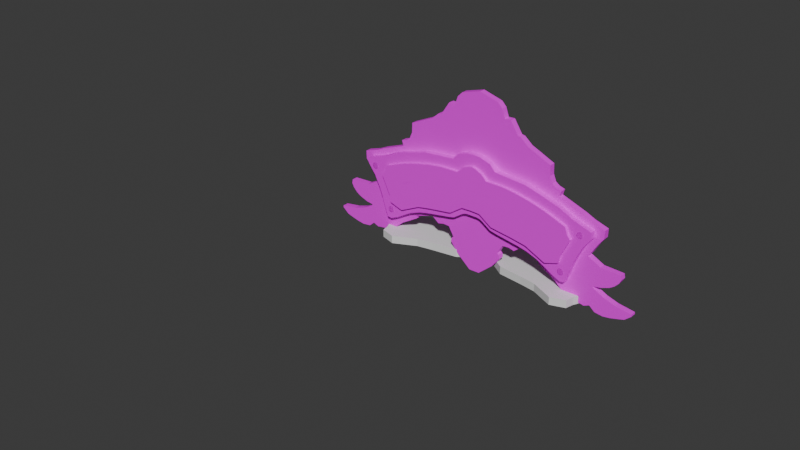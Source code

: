 # Source: Ship_NamePlate.blend  (saved by Blender 4.3.34; exported with 4.5.12 LTS)
import bpy
from mathutils import Matrix  # noqa: F401  (used for matrix-valued properties, if any)

bpy.ops.wm.read_factory_settings(use_empty=True)
scene = bpy.context.scene
scene.name = 'Scene'

# ---- collections
col_collection = bpy.data.collections.new('Collection'); scene.collection.children.link(col_collection)

# ---- images (referenced by path relative to the original .blend; pixels are not part of the script)
import os
ASSET_DIR = os.environ.get("B2B_ASSET_DIR", "")  # directory of the original .blend (textures are referenced by path, not embedded)
HERE = os.path.dirname(os.path.abspath(__file__))  # packed textures are extracted next to this script under _unpacked/

def load_image(name, relpath, width, height, colorspace="sRGB"):
    """Load a texture the original file referenced (path relative to the .blend, or extracted next to this script)."""
    p = next((c for c in (os.path.join(HERE, relpath), os.path.join(ASSET_DIR, relpath)) if relpath and os.path.exists(c)), "")
    if p:
        img = bpy.data.images.load(p, check_existing=True)
        img.name = name
    else:  # same state as the original file: an image datablock whose file is absent (Cycles renders it pink)
        img = bpy.data.images.new(name, width, height)
        img.source = "FILE"
        img.filepath = "//" + (relpath or name)
    img.colorspace_settings.name = colorspace
    return img
img_backboard = load_image('BackBoard', 'Name plat/BackBoard.png', 1024, 1024, 'sRGB')
img_metal = load_image('Metal', 'Name plat/Metal.png', 1024, 1024, 'sRGB')
img_defaultmaterial_displacement_png = load_image('DefaultMaterial_Displacement.png', 'DefaultMaterial_Displacement.png', 1024, 1024, 'Non-Color')
img_defaultmaterial_basecolor_png = load_image('DefaultMaterial_BaseColor.png', 'DefaultMaterial_BaseColor.png', 1024, 1024, 'sRGB')
img_defaultmaterial_metallic_png = load_image('DefaultMaterial_Metallic.png', 'DefaultMaterial_Metallic.png', 1024, 1024, 'Non-Color')
img_defaultmaterial_roughness_png = load_image('DefaultMaterial_Roughness.png', 'DefaultMaterial_Roughness.png', 1024, 1024, 'Non-Color')
img_defaultmaterial_normal_png = load_image('DefaultMaterial_Normal.png', 'DefaultMaterial_Normal.png', 1024, 1024, 'Non-Color')
img_defaultmaterial_emission_png = load_image('DefaultMaterial_Emission.png', 'DefaultMaterial_Emission.png', 1024, 1024, 'sRGB')
img_defaultmaterial_alpha_png = load_image('DefaultMaterial_Alpha.png', 'DefaultMaterial_Alpha.png', 1024, 1024, 'Non-Color')
img_the_mermaid = load_image('The Mermaid', 'Name plat/The Mermaid.png', 1024, 1024, 'sRGB')

# ---- materials (node trees are filled in below, after node groups)
mat_material_001 = bpy.data.materials.new('Material.001')
mat_metal = bpy.data.materials.new('Metal')
mat_material_002 = bpy.data.materials.new('Material.002')
mat_name = bpy.data.materials.new('Name')
mat_name_the_mermaid = bpy.data.materials.new('Name(The mermaid)')

# ---- material node trees
mat_material_001.use_nodes = True; mat_material_001.node_tree.nodes.clear()
_N = mat_material_001.node_tree.nodes; _L = mat_material_001.node_tree.links
n0 = _N.new('ShaderNodeBsdfPrincipled'); n0.name = 'Principled BSDF'; n0.location = (10, 300)
n1 = _N.new('ShaderNodeOutputMaterial'); n1.name = 'Material Output'; n1.location = (300, 300)
n2 = _N.new('ShaderNodeTexImage'); n2.name = 'Image Texture'; n2.location = (-280, 280)
n2.image = img_backboard
_L.new(n0.outputs[0], n1.inputs[0])
_L.new(n2.outputs[0], n0.inputs[0])
n1.is_active_output = True
mat_metal.use_nodes = True; mat_metal.node_tree.nodes.clear()
_N = mat_metal.node_tree.nodes; _L = mat_metal.node_tree.links
n0 = _N.new('ShaderNodeBsdfPrincipled'); n0.name = 'Principled BSDF'; n0.location = (10, 300)
n1 = _N.new('ShaderNodeOutputMaterial'); n1.name = 'Material Output'; n1.location = (300, 300)
n2 = _N.new('ShaderNodeTexImage'); n2.name = 'Image Texture'; n2.location = (-280, 280)
n2.image = img_metal
_L.new(n0.outputs[0], n1.inputs[0])
_L.new(n2.outputs[0], n0.inputs[0])
n1.is_active_output = True
mat_material_002.use_nodes = True; mat_material_002.node_tree.nodes.clear()
_N = mat_material_002.node_tree.nodes; _L = mat_material_002.node_tree.links
n0 = _N.new('ShaderNodeBsdfPrincipled'); n0.name = 'Principled BSDF'; n0.location = (10, 300)
n1 = _N.new('ShaderNodeOutputMaterial'); n1.name = 'Material Output'; n1.location = (300, 300)
n2 = _N.new('ShaderNodeTexImage'); n2.name = 'Image Texture'; n2.location = (88, -1440)
n2.label = 'Displacement'
n2.image = img_defaultmaterial_displacement_png
n3 = _N.new('ShaderNodeDisplacement'); n3.name = 'Displacement'; n3.location = (110, -400)
n3.inputs[2].default_value = 1.0
n4 = _N.new('ShaderNodeTexImage'); n4.name = 'Image Texture.001'; n4.location = (88, -40)
n4.label = 'Base Color'
n4.image = img_defaultmaterial_basecolor_png
n5 = _N.new('ShaderNodeTexImage'); n5.name = 'Image Texture.002'; n5.location = (88, -320)
n5.label = 'Metallic'
n5.image = img_defaultmaterial_metallic_png
n6 = _N.new('ShaderNodeTexImage'); n6.name = 'Image Texture.003'; n6.location = (88, -600)
n6.label = 'Roughness'
n6.image = img_defaultmaterial_roughness_png
n7 = _N.new('ShaderNodeTexImage'); n7.name = 'Image Texture.004'; n7.location = (88, -1720)
n7.label = 'Normal'
n7.image = img_defaultmaterial_normal_png
n8 = _N.new('ShaderNodeNormalMap'); n8.name = 'Normal Map'; n8.location = (-240, -1180)
n9 = _N.new('ShaderNodeTexImage'); n9.name = 'Image Texture.005'; n9.location = (88, -880)
n9.label = 'Emission Color'
n9.image = img_defaultmaterial_emission_png
n10 = _N.new('ShaderNodeTexImage'); n10.name = 'Image Texture.006'; n10.location = (88, -1160)
n10.label = 'Alpha'
n10.image = img_defaultmaterial_alpha_png
n11 = _N.new('ShaderNodeMapping'); n11.name = 'Mapping'; n11.location = (230, -40)
n12 = _N.new('NodeReroute'); n12.name = 'Reroute'; n12.location = (38, -958)
n12.width = 16
n12.socket_idname = 'NodeSocketVector'
n13 = _N.new('ShaderNodeTexCoord'); n13.name = 'Texture Coordinate'; n13.location = (30, -40)
n14 = _N.new('NodeFrame'); n14.name = 'Frame'; n14.location = (-1270, 340)
n14.label = 'Mapping'
n14.width = 400
n15 = _N.new('NodeFrame'); n15.name = 'Frame.001'; n15.location = (-628, 540)
n15.label = 'Textures'
n15.width = 358
n2.parent = n15
n4.parent = n15
n5.parent = n15
n6.parent = n15
n7.parent = n15
n9.parent = n15
n10.parent = n15
n11.parent = n14
n12.parent = n15
n13.parent = n14
_L.new(n0.outputs[0], n1.inputs[0])
_L.new(n2.outputs[0], n3.inputs[0])
_L.new(n3.outputs[0], n1.inputs[2])
_L.new(n4.outputs[0], n0.inputs[0])
_L.new(n5.outputs[0], n0.inputs[1])
_L.new(n6.outputs[0], n0.inputs[2])
_L.new(n7.outputs[0], n8.inputs[1])
_L.new(n8.outputs[0], n0.inputs[5])
_L.new(n9.outputs[0], n0.inputs[27])
_L.new(n10.outputs[0], n0.inputs[4])
_L.new(n12.outputs[0], n4.inputs[0])
_L.new(n12.outputs[0], n5.inputs[0])
_L.new(n12.outputs[0], n6.inputs[0])
_L.new(n12.outputs[0], n9.inputs[0])
_L.new(n12.outputs[0], n10.inputs[0])
_L.new(n12.outputs[0], n2.inputs[0])
_L.new(n12.outputs[0], n7.inputs[0])
_L.new(n11.outputs[0], n12.inputs[0])
_L.new(n13.outputs[2], n11.inputs[0])
n1.is_active_output = True
mat_name.use_nodes = True; mat_name.node_tree.nodes.clear()
_N = mat_name.node_tree.nodes; _L = mat_name.node_tree.links
n0 = _N.new('ShaderNodeBsdfPrincipled'); n0.name = 'Principled BSDF'; n0.location = (10, 300)
n1 = _N.new('ShaderNodeOutputMaterial'); n1.name = 'Material Output'; n1.location = (300, 300)
n2 = _N.new('ShaderNodeTexImage'); n2.name = 'Image Texture'; n2.location = (-280, 280)
n2.image = img_the_mermaid
_L.new(n0.outputs[0], n1.inputs[0])
_L.new(n2.outputs[0], n0.inputs[0])
n1.is_active_output = True
mat_name_the_mermaid.use_nodes = True; mat_name_the_mermaid.node_tree.nodes.clear()
_N = mat_name_the_mermaid.node_tree.nodes; _L = mat_name_the_mermaid.node_tree.links
n0 = _N.new('ShaderNodeBsdfPrincipled'); n0.name = 'Principled BSDF'; n0.location = (10, 300)
n1 = _N.new('ShaderNodeOutputMaterial'); n1.name = 'Material Output'; n1.location = (300, 300)
n2 = _N.new('ShaderNodeTexImage'); n2.name = 'Image Texture'; n2.location = (-280, 280)
n2.image = img_the_mermaid
_L.new(n0.outputs[0], n1.inputs[0])
_L.new(n2.outputs[0], n0.inputs[0])
n1.is_active_output = True

# ---- world
world_world = bpy.data.worlds.new('World'); scene.world = world_world
world_world.use_nodes = True; world_world.node_tree.nodes.clear()
_N = world_world.node_tree.nodes; _L = world_world.node_tree.links
n0 = _N.new('ShaderNodeOutputWorld'); n0.name = 'World Output'; n0.location = (300, 300)
n1 = _N.new('ShaderNodeBackground'); n1.name = 'Background'; n1.location = (10, 300)
n1.inputs[0].default_value = (0.05088, 0.05088, 0.05088, 1.0)
_L.new(n1.outputs[0], n0.inputs[0])
n0.is_active_output = True
world_world.color = (0.05088, 0.05088, 0.05088)
world_world.sun_shadow_jitter_overblur = 0.0

# ---- meshes
me_cube_002 = bpy.data.meshes.new('Cube.002')
me_cube_002.from_pydata([(-0.1375, -0.769, 0.07956), (0.03654, -0.6107, 0.07956), (0.3056, -0.4525, 0.07956), (0.2992, -0.4082, 0.07956), (0.5904, -0.3227, 0.07956), (0.6917, -0.4018, 0.07956), (0.7772, -0.3797, 0.07956), (0.8739, -0.3863, 0.07956), (0.953, -0.5225, 0.07956), (0.9266, -0.5423, 0.07956), (0.9134, -0.5973, 0.07956), (1.028, -0.7467, 0.07956), (1.239, -0.9292, 0.07956), (1.317, 1.664, 0.07956), (1.039, 1.585, 0.07956), (0.9706, 1.517, 0.07956), (0.9266, 1.392, 0.07956), (0.8343, 1.398, 0.07956), (0.7156, 1.216, 0.07956), (0.6695, 1.207, 0.07956), (0.5552, 1.111, 0.07956), (0.4453, 1.062, 0.07956), (0.2211, 0.9589, 0.07956), (0.2167, 0.8182, 0.07956), (0.1771, 0.7237, 0.07956), (0.1222, 0.6841, 0.07956), (0.04305, 0.6599, 0.07956), (0.06063, 0.5962, 0.07956), (0.06503, 0.5786, 0.07956), (-0.291, 0.4467, 0.07956), (-0.4185, 0.3874, 0.07956), (-0.6097, 0.3259, 0.07956), (-0.6053, 0.2094, 0.07956), (-0.5306, 0.1083, 0.07956), (-0.4251, -0.06537, 0.07956), (-0.4075, -0.09175, 0.07956), (-0.5922, -0.1885, 0.07956), (-0.8823, -0.2016, 0.07956), (-0.8933, -0.261, 0.07956), (-0.8625, -0.3203, 0.07956), (-0.8032, -0.3819, 0.07956), (-0.7372, -0.4244, 0.07956), (-0.6141, -0.4698, 0.07956), (-0.5064, -0.4852, 0.07956), (1.316, -0.05342, 0.1219), (-0.5284, -0.5159, 0.07956), (1.233, -0.05342, 0.1219), (1.183, -0.06458, 0.1219), (-0.6779, -0.5929, 0.07956), (-0.8427, -0.6456, 0.07956), (1.148, -0.08445, 0.1219), (-1.076, -0.6808, 0.07956), (1.017, -0.1739, 0.1219), (-1.078, -0.7094, 0.07956), (0.9378, -0.1921, 0.1219), (-0.9856, -0.7885, 0.07956), (0.7407, -0.2252, 0.1219), (0.5917, -0.2501, 0.1219), (-0.8867, -0.8171, 0.07956), (-0.7856, -0.8434, 0.07956), (0.4377, -0.2832, 0.1219), (-0.6845, -0.8588, 0.07956), (0.2753, -0.3445, 0.1219), (-0.5636, -0.8434, 0.07956), (0.1462, -0.4174, 0.1219), (-0.4845, -0.7753, 0.07956), (0.04181, -0.4803, 0.1219), (-0.3987, -0.8105, 0.07956), (-0.07909, -0.5366, 0.1219), (-0.3796, -0.8038, 0.07956), (-0.1453, -0.5283, 0.1219), (1.395, -0.9284, 0.07956), (-0.1917, -0.3975, 0.1219), (2.772, -0.769, 0.07956), (-0.2414, -0.2401, 0.1219), (2.598, -0.6107, 0.07956), (-0.2927, -0.1143, 0.1219), (2.329, -0.4525, 0.07956), (-0.4782, 0.2882, 0.1219), (2.335, -0.4082, 0.07956), (-0.3358, -0.0298, 0.1219), (2.044, -0.3227, 0.07956), (-0.3739, 0.04804, 0.1219), (-0.4865, 0.1988, 0.1219), (1.943, -0.4018, 0.07956), (-0.3328, 0.3359, 0.1219), (1.857, -0.3797, 0.07956), (-0.1944, 0.3836, 0.1219), (1.761, -0.3863, 0.07956), (-0.01794, 0.4718, 0.1219), (1.681, -0.5225, 0.07956), (1.708, -0.5423, 0.07956), (0.2134, 0.5482, 0.1219), (1.721, -0.5973, 0.07956), (0.5139, 0.634, 0.1219), (0.979, 0.6746, 0.1219), (1.607, -0.7467, 0.07956), (1.06, 0.7628, 0.1219), (1.217, 0.8129, 0.1219), (1.596, 1.585, 0.07956), (1.664, 1.517, 0.07956), (1.316, 0.8224, 0.1219), (1.708, 1.392, 0.07956), (1.398, -0.05342, 0.1219), (1.448, -0.06458, 0.1219), (1.8, 1.398, 0.07956), (1.483, -0.08445, 0.1219), (1.919, 1.216, 0.07956), (1.614, -0.1739, 0.1219), (1.965, 1.207, 0.07956), (1.694, -0.1921, 0.1219), (2.079, 1.111, 0.07956), (2.189, 1.062, 0.07956), (1.891, -0.2252, 0.1219), (2.04, -0.2501, 0.1219), (2.413, 0.9589, 0.07956), (2.194, -0.2832, 0.1219), (2.418, 0.8182, 0.07956), (2.356, -0.3445, 0.1219), (2.457, 0.7237, 0.07956), (2.485, -0.4174, 0.1219), (2.512, 0.6841, 0.07956), (2.591, 0.6599, 0.07956), (2.59, -0.4803, 0.1219), (2.71, -0.5366, 0.1219), (2.574, 0.5962, 0.07956), (2.777, -0.5283, 0.1219), (2.569, 0.5786, 0.07956), (2.823, -0.3975, 0.1219), (2.925, 0.4467, 0.07956), (2.873, -0.2401, 0.1219), (3.053, 0.3874, 0.07956), (2.924, -0.1143, 0.1219), (3.244, 0.3259, 0.07956), (3.11, 0.2882, 0.1219), (3.24, 0.2094, 0.07956), (2.967, -0.0298, 0.1219), (3.165, 0.1083, 0.07956), (3.005, 0.04804, 0.1219), (3.06, -0.06537, 0.07956), (3.118, 0.1988, 0.1219), (3.042, -0.09175, 0.07956), (2.964, 0.3359, 0.1219), (3.227, -0.1885, 0.07956), (2.826, 0.3836, 0.1219), (3.517, -0.2016, 0.07956), (3.528, -0.261, 0.07956), (2.649, 0.4718, 0.1219), (3.497, -0.3203, 0.07956), (2.418, 0.5482, 0.1219), (3.438, -0.3819, 0.07956), (2.117, 0.634, 0.1219), (3.372, -0.4244, 0.07956), (1.652, 0.6746, 0.1219), (3.249, -0.4698, 0.07956), (1.571, 0.7628, 0.1219), (1.414, 0.8129, 0.1219), (3.141, -0.4852, 0.07956), (3.163, -0.5159, 0.07956), (3.312, -0.5929, 0.07956), (3.477, -0.6456, 0.07956), (3.71, -0.6808, 0.07956), (3.712, -0.7094, 0.07956), (3.62, -0.7885, 0.07956), (3.521, -0.8171, 0.07956), (3.42, -0.8434, 0.07956), (3.319, -0.8588, 0.07956), (3.198, -0.8434, 0.07956), (3.119, -0.7753, 0.07956), (3.033, -0.8105, 0.07956), (3.014, -0.8038, 0.07956), (-0.1375, -0.769, 0.1667), (0.03654, -0.6107, 0.1667), (0.3056, -0.4525, 0.1667), (0.2992, -0.4082, 0.1667), (0.5904, -0.3227, 0.1667), (0.6917, -0.4018, 0.1667), (0.7772, -0.3797, 0.1667), (0.8739, -0.3863, 0.1667), (0.953, -0.5225, 0.1667), (0.9266, -0.5423, 0.1667), (0.9134, -0.5973, 0.1667), (1.028, -0.7467, 0.1667), (1.239, -0.9292, 0.1667), (1.317, 1.664, 0.1667), (1.039, 1.585, 0.1667), (0.9706, 1.517, 0.1667), (0.9266, 1.392, 0.1667), (0.8343, 1.398, 0.1667), (0.7156, 1.216, 0.1667), (0.6695, 1.207, 0.1667), (0.5552, 1.111, 0.1667), (0.4453, 1.062, 0.1667), (0.2211, 0.9589, 0.1667), (0.2167, 0.8182, 0.1667), (0.1771, 0.7237, 0.1667), (0.1222, 0.6841, 0.1667), (0.04305, 0.6599, 0.1667), (0.06063, 0.5962, 0.1667), (0.06503, 0.5786, 0.1667), (-0.291, 0.4467, 0.1667), (-0.4185, 0.3874, 0.1667), (-0.6097, 0.3259, 0.1667), (-0.6053, 0.2094, 0.1667), (-0.5306, 0.1083, 0.1667), (-0.4251, -0.06537, 0.1667), (-0.4075, -0.09175, 0.1667), (-0.5922, -0.1885, 0.1667), (-0.8823, -0.2016, 0.1667), (-0.8933, -0.261, 0.1667), (-0.8625, -0.3203, 0.1667), (-0.8032, -0.3819, 0.1667), (-0.7372, -0.4244, 0.1667), (-0.6141, -0.4698, 0.1667), (-0.5064, -0.4852, 0.1667), (-0.5284, -0.5159, 0.1667), (-0.6779, -0.5929, 0.1667), (-0.8427, -0.6456, 0.1667), (-1.076, -0.6808, 0.1667), (-1.078, -0.7094, 0.1667), (-0.9856, -0.7885, 0.1667), (-0.8867, -0.8171, 0.1667), (-0.7856, -0.8434, 0.1667), (-0.6845, -0.8588, 0.1667), (-0.5636, -0.8434, 0.1667), (-0.4845, -0.7753, 0.1667), (-0.3987, -0.8105, 0.1667), (-0.3796, -0.8038, 0.1667), (2.772, -0.769, 0.1667), (2.598, -0.6107, 0.1667), (2.329, -0.4525, 0.1667), (2.335, -0.4082, 0.1667), (2.044, -0.3227, 0.1667), (1.943, -0.4018, 0.1667), (1.857, -0.3797, 0.1667), (1.761, -0.3863, 0.1667), (1.681, -0.5225, 0.1667), (1.708, -0.5423, 0.1667), (1.721, -0.5973, 0.1667), (1.607, -0.7467, 0.1667), (1.596, 1.585, 0.1667), (1.664, 1.517, 0.1667), (1.708, 1.392, 0.1667), (1.8, 1.398, 0.1667), (1.919, 1.216, 0.1667), (1.965, 1.207, 0.1667), (2.079, 1.111, 0.1667), (2.189, 1.062, 0.1667), (2.413, 0.9589, 0.1667), (2.418, 0.8182, 0.1667), (2.457, 0.7237, 0.1667), (2.512, 0.6841, 0.1667), (2.591, 0.6599, 0.1667), (2.574, 0.5962, 0.1667), (2.569, 0.5786, 0.1667), (2.925, 0.4467, 0.1667), (3.053, 0.3874, 0.1667), (3.244, 0.3259, 0.1667), (3.24, 0.2094, 0.1667), (3.165, 0.1083, 0.1667), (3.06, -0.06537, 0.1667), (3.042, -0.09175, 0.1667), (3.227, -0.1885, 0.1667), (3.517, -0.2016, 0.1667), (3.528, -0.261, 0.1667), (3.497, -0.3203, 0.1667), (3.438, -0.3819, 0.1667), (3.372, -0.4244, 0.1667), (3.249, -0.4698, 0.1667), (3.141, -0.4852, 0.1667), (3.163, -0.5159, 0.1667), (3.312, -0.5929, 0.1667), (3.477, -0.6456, 0.1667), (3.71, -0.6808, 0.1667), (3.712, -0.7094, 0.1667), (3.62, -0.7885, 0.1667), (3.521, -0.8171, 0.1667), (3.42, -0.8434, 0.1667), (3.319, -0.8588, 0.1667), (3.198, -0.8434, 0.1667), (3.119, -0.7753, 0.1667), (3.033, -0.8105, 0.1667), (3.014, -0.8038, 0.1667), (1.395, -0.9284, 0.1667), (-0.1453, -0.5283, 0.1667), (-0.07909, -0.5366, 0.1667), (0.04181, -0.4803, 0.1667), (0.1462, -0.4174, 0.1667), (-0.1917, -0.3975, 0.1667), (0.2753, -0.3445, 0.1667), (-0.2414, -0.2401, 0.1667), (-0.2927, -0.1143, 0.1667), (-0.3358, -0.0298, 0.1667), (0.4377, -0.2832, 0.1667), (-0.3739, 0.04804, 0.1667), (-0.4782, 0.2882, 0.1667), (-0.4865, 0.1988, 0.1667), (-0.3328, 0.3359, 0.1667), (-0.1944, 0.3836, 0.1667), (-0.01794, 0.4718, 0.1667), (0.5917, -0.2501, 0.1667), (0.2134, 0.5482, 0.1667), (0.7407, -0.2252, 0.1667), (0.9378, -0.1921, 0.1667), (1.017, -0.1739, 0.1667), (0.5139, 0.634, 0.1667), (1.183, -0.06458, 0.1667), (1.148, -0.08445, 0.1667), (1.233, -0.05342, 0.1667), (0.979, 0.6746, 0.1667), (1.316, -0.05342, 0.1667), (1.398, -0.05342, 0.1667), (1.483, -0.08445, 0.1667), (1.448, -0.06458, 0.1667), (1.614, -0.1739, 0.1667), (3.11, 0.2882, 0.1667), (1.06, 0.7628, 0.1667), (1.217, 0.8129, 0.1667), (1.316, 0.8224, 0.1667), (1.571, 0.7628, 0.1667), (1.694, -0.1921, 0.1667), (1.652, 0.6746, 0.1667), (1.414, 0.8129, 0.1667), (1.891, -0.2252, 0.1667), (2.117, 0.634, 0.1667), (2.418, 0.5482, 0.1667), (2.649, 0.4718, 0.1667), (2.964, 0.3359, 0.1667), (2.826, 0.3836, 0.1667), (2.04, -0.2501, 0.1667), (2.054, -0.2532, 0.1667), (3.118, 0.1988, 0.1667), (2.194, -0.2832, 0.1667), (2.356, -0.3445, 0.1667), (3.005, 0.04804, 0.1667), (2.924, -0.1143, 0.1667), (2.967, -0.0298, 0.1667), (2.485, -0.4174, 0.1667), (2.59, -0.4803, 0.1667), (2.873, -0.2401, 0.1667), (2.777, -0.5283, 0.1667), (2.71, -0.5366, 0.1667), (2.823, -0.3975, 0.1667)], [], [(10, 9, 8, 7, 6, 5, 4, 3, 2, 1, 0, 69, 67, 65, 63, 61, 59, 58, 55, 53, 51, 49, 48, 45, 43, 42, 41, 40, 39, 38, 37, 36, 35, 34, 33, 32, 31, 30, 29, 28, 27, 26, 25, 24, 23, 22, 21, 20, 19, 18, 17, 16, 15, 14, 13, 99, 100, 102, 105, 107, 109, 111, 112, 115, 117, 119, 121, 122, 125, 127, 129, 131, 133, 135, 137, 139, 141, 143, 145, 146, 148, 150, 152, 154, 157, 158, 159, 160, 161, 162, 163, 164, 165, 166, 167, 168, 169, 170, 73, 75, 77, 79, 81, 84, 86, 88, 90, 91, 93, 96, 71, 12, 11), (293, 289, 287, 286, 285, 284, 288, 290, 291, 292, 294, 296, 295, 297, 298, 299, 301, 305, 309, 316, 317, 318, 322, 319, 321, 324, 325, 326, 328, 327, 315, 331, 334, 336, 335, 339, 342, 340, 341, 338, 337, 333, 231, 230, 229, 228, 282, 281, 280, 279, 278, 277, 276, 275, 274, 273, 272, 271, 270, 269, 268, 267, 266, 265, 264, 263, 262, 261, 260, 259, 258, 257, 256, 255, 254, 253, 252, 251, 250, 249, 248, 247, 246, 245, 244, 243, 242, 241, 240, 184, 185, 186, 187, 188, 189, 190, 191, 192, 193, 194, 195, 196, 197, 198, 199, 200, 201, 202, 203, 204, 205, 206, 207, 208, 209, 210, 211, 212, 213, 214, 215, 216, 217, 218, 219, 220, 221, 222, 223, 224, 225, 226, 227, 171, 172, 173, 174, 175, 176, 177, 178, 179, 180, 181, 182, 183, 283, 239, 238, 237, 236, 235, 234, 233, 232, 330, 329, 323, 320, 314, 312, 313, 311, 310, 308, 306, 307, 304, 303, 302, 300), (330, 232, 231, 333, 332), (2, 3, 174, 173), (167, 166, 278, 279), (67, 69, 227, 226), (3, 4, 175, 174), (168, 167, 279, 280), (69, 0, 171, 227), (4, 5, 176, 175), (169, 168, 280, 281), (75, 73, 228, 229), (5, 6, 177, 176), (170, 169, 281, 282), (77, 75, 229, 230), (6, 7, 178, 177), (12, 71, 283, 183), (79, 77, 230, 231), (7, 8, 179, 178), (71, 96, 239, 283), (81, 79, 231, 232), (8, 9, 180, 179), (73, 170, 282, 228), (84, 81, 232, 233), (9, 10, 181, 180), (99, 13, 184, 240), (86, 84, 233, 234), (10, 11, 182, 181), (88, 86, 234, 235), (11, 12, 183, 182), (90, 88, 235, 236), (13, 14, 185, 184), (91, 90, 236, 237), (14, 15, 186, 185), (93, 91, 237, 238), (15, 16, 187, 186), (96, 93, 238, 239), (16, 17, 188, 187), (100, 99, 240, 241), (17, 18, 189, 188), (102, 100, 241, 242), (18, 19, 190, 189), (105, 102, 242, 243), (19, 20, 191, 190), (107, 105, 243, 244), (20, 21, 192, 191), (109, 107, 244, 245), (21, 22, 193, 192), (111, 109, 245, 246), (22, 23, 194, 193), (112, 111, 246, 247), (23, 24, 195, 194), (115, 112, 247, 248), (24, 25, 196, 195), (117, 115, 248, 249), (25, 26, 197, 196), (119, 117, 249, 250), (26, 27, 198, 197), (121, 119, 250, 251), (27, 28, 199, 198), (122, 121, 251, 252), (28, 29, 200, 199), (125, 122, 252, 253), (29, 30, 201, 200), (127, 125, 253, 254), (30, 31, 202, 201), (129, 127, 254, 255), (31, 32, 203, 202), (131, 129, 255, 256), (32, 33, 204, 203), (133, 131, 256, 257), (33, 34, 205, 204), (135, 133, 257, 258), (34, 35, 206, 205), (137, 135, 258, 259), (35, 36, 207, 206), (139, 137, 259, 260), (36, 37, 208, 207), (141, 139, 260, 261), (37, 38, 209, 208), (143, 141, 261, 262), (38, 39, 210, 209), (145, 143, 262, 263), (39, 40, 211, 210), (146, 145, 263, 264), (40, 41, 212, 211), (148, 146, 264, 265), (41, 42, 213, 212), (150, 148, 265, 266), (42, 43, 214, 213), (152, 150, 266, 267), (43, 45, 215, 214), (154, 152, 267, 268), (45, 48, 216, 215), (157, 154, 268, 269), (48, 49, 217, 216), (158, 157, 269, 270), (49, 51, 218, 217), (159, 158, 270, 271), (51, 53, 219, 218), (160, 159, 271, 272), (53, 55, 220, 219), (161, 160, 272, 273), (55, 58, 221, 220), (162, 161, 273, 274), (58, 59, 222, 221), (163, 162, 274, 275), (59, 61, 223, 222), (164, 163, 275, 276), (61, 63, 224, 223), (0, 1, 172, 171), (165, 164, 276, 277), (63, 65, 225, 224), (1, 2, 173, 172), (166, 165, 277, 278), (65, 67, 226, 225), (68, 66, 64, 62, 60, 57, 56, 54, 52, 50, 47, 46, 44, 103, 104, 106, 108, 110, 113, 114, 116, 118, 120, 123, 124, 126, 128, 130, 132, 136, 138, 140, 134, 142, 144, 147, 149, 151, 153, 155, 156, 101, 98, 97, 95, 94, 92, 89, 87, 85, 78, 83, 82, 80, 76, 74, 72, 70), (104, 103, 311, 313), (52, 54, 303, 304), (318, 101, 156, 322), (106, 104, 313, 312), (54, 56, 302, 303), (108, 106, 312, 314), (56, 57, 300, 302), (110, 108, 314, 320), (57, 60, 293, 300), (113, 110, 320, 323), (60, 62, 289, 293), (114, 113, 323, 329), (62, 64, 287, 289), (116, 114, 329, 330, 332), (287, 64, 66, 286), (118, 116, 332, 333), (66, 68, 285, 286), (120, 118, 333, 337), (68, 70, 284, 285), (123, 120, 337, 338), (284, 70, 72, 288), (124, 123, 338, 341), (288, 72, 74, 290), (126, 124, 341, 340), (290, 74, 76, 291), (128, 126, 340, 342), (291, 76, 80, 292), (130, 128, 342, 339), (292, 80, 82, 294), (132, 130, 339, 335), (294, 82, 83, 296), (136, 132, 335, 336), (296, 83, 78, 295), (138, 136, 336, 334), (295, 78, 85, 297), (140, 138, 334, 331), (297, 85, 87, 298), (134, 140, 331, 315), (298, 87, 89, 299), (327, 142, 134, 315), (299, 89, 92, 301), (328, 144, 142, 327), (301, 92, 94, 305), (326, 147, 144, 328), (305, 94, 95, 309), (325, 149, 147, 326), (309, 95, 97, 316), (44, 46, 308, 310), (324, 151, 149, 325), (316, 97, 98, 317), (46, 47, 306, 308), (321, 153, 151, 324), (317, 98, 101, 318), (47, 50, 307, 306), (155, 153, 321, 319), (103, 44, 310, 311), (50, 52, 304, 307), (322, 156, 155, 319)])
_uv = me_cube_002.uv_layers.new(name='UVMap')
_uv.uv.foreach_set('vector', [0.5813, 0.5741, 0.5784, 0.5845, 0.5732, 0.588, 0.5873, 0.6145, 0.6057, 0.6165, 0.6221, 0.6128, 0.6409, 0.6286, 0.6969, 0.6143, 0.696, 0.6058, 0.7483, 0.5776, 0.7825, 0.5486, 0.8289, 0.5437, 0.8325, 0.5425, 0.8486, 0.5498, 0.8641, 0.5374, 0.8873, 0.5353, 0.9064, 0.5389, 0.9255, 0.5446, 0.9441, 0.5508, 0.9611, 0.5665, 0.9605, 0.5719, 0.9159, 0.577, 0.8842, 0.5859, 0.8552, 0.5995, 0.8508, 0.6052, 0.8712, 0.6089, 0.8943, 0.6184, 0.9066, 0.6269, 0.9175, 0.639, 0.9229, 0.6506, 0.9204, 0.6618, 0.8651, 0.6623, 0.8293, 0.6794, 0.8324, 0.6846, 0.8513, 0.7184, 0.8648, 0.7381, 0.8649, 0.7603, 0.8281, 0.7707, 0.8034, 0.7811, 0.7347, 0.8038, 0.7354, 0.8072, 0.7383, 0.8194, 0.7231, 0.8235, 0.7123, 0.8306, 0.7042, 0.8484, 0.7024, 0.8751, 0.659, 0.8932, 0.6377, 0.9017, 0.6153, 0.9193, 0.6064, 0.9207, 0.5826, 0.9546, 0.565, 0.9527, 0.5558, 0.9762, 0.5424, 0.9887, 0.4888, 1.002, 0.4363, 0.9849, 0.4238, 0.9715, 0.4163, 0.9473, 0.3987, 0.9479, 0.3774, 0.9124, 0.3686, 0.9104, 0.3475, 0.8912, 0.327, 0.8812, 0.285, 0.86, 0.2851, 0.8332, 0.2782, 0.8149, 0.268, 0.807, 0.2531, 0.8019, 0.2569, 0.7899, 0.2579, 0.7866, 0.191, 0.759, 0.1672, 0.7468, 0.1312, 0.7338, 0.1328, 0.7116, 0.1477, 0.6929, 0.169, 0.6606, 0.1725, 0.6557, 0.1381, 0.636, 0.08292, 0.6315, 0.08123, 0.6201, 0.0875, 0.609, 0.09922, 0.5977, 0.1121, 0.5901, 0.1358, 0.5823, 0.1564, 0.5801, 0.1525, 0.5741, 0.1245, 0.5584, 0.09351, 0.5472, 0.04939, 0.5389, 0.04917, 0.5335, 0.06729, 0.519, 0.08632, 0.5143, 0.1057, 0.51, 0.1251, 0.5077, 0.148, 0.5115, 0.1626, 0.525, 0.1792, 0.5189, 0.1828, 0.5203, 0.2286, 0.5286, 0.2607, 0.5599, 0.3108, 0.5919, 0.3093, 0.6003, 0.3641, 0.6186, 0.384, 0.6042, 0.4001, 0.609, 0.4185, 0.6084, 0.4345, 0.583, 0.4296, 0.5791, 0.4275, 0.5685, 0.4503, 0.5409, 0.4918, 0.5077, 0.5216, 0.5087, 0.5605, 0.5449, 0.3432, 0.1102, 0.3127, 0.09775, 0.2872, 0.08431, 0.2659, 0.07286, 0.2405, 0.06461, 0.2266, 0.06816, 0.2137, 0.0914, 0.2023, 0.1212, 0.1922, 0.1445, 0.1841, 0.16, 0.1773, 0.1739, 0.1589, 0.2044, 0.1597, 0.2237, 0.1865, 0.2383, 0.2121, 0.2492, 0.2454, 0.2667, 0.2889, 0.2832, 0.3479, 0.3014, 0.4318, 0.319, 0.4496, 0.3328, 0.4798, 0.3408, 0.4995, 0.3424, 0.5191, 0.3412, 0.5505, 0.3344, 0.5689, 0.3203, 0.6561, 0.3044, 0.7137, 0.2886, 0.7578, 0.2732, 0.7911, 0.2568, 0.8164, 0.2466, 0.8453, 0.2333, 0.8465, 0.2129, 0.8282, 0.1809, 0.8214, 0.1666, 0.8134, 0.1507, 0.8033, 0.1271, 0.7917, 0.09685, 0.7784, 0.07218, 0.7638, 0.07016, 0.7391, 0.07876, 0.7188, 0.08965, 0.6939, 0.1026, 0.69, 0.09029, 0.6892, 0.0817, 0.7421, 0.05382, 0.7783, 0.02194, 0.825, 0.01413, 0.8287, 0.01265, 0.8458, 0.01872, 0.8607, 0.00461, 0.8842, 0.0004368, 0.9042, 0.002486, 0.9243, 0.006689, 0.9439, 0.01134, 0.9628, 0.02597, 0.9626, 0.0316, 0.9173, 0.04072, 0.8855, 0.05264, 0.8569, 0.06915, 0.8529, 0.07539, 0.8748, 0.07771, 0.9, 0.08597, 0.9136, 0.09408, 0.926, 0.1061, 0.9327, 0.1178, 0.9309, 0.1299, 0.8724, 0.1347, 0.836, 0.1549, 0.8393, 0.1601, 0.8572, 0.1945, 0.8726, 0.2148, 0.875, 0.2388, 0.8345, 0.2552, 0.8102, 0.2683, 0.7426, 0.2937, 0.7435, 0.2971, 0.7472, 0.3091, 0.7323, 0.3141, 0.7221, 0.3219, 0.715, 0.3401, 0.7157, 0.3685, 0.6715, 0.3919, 0.6495, 0.4024, 0.6245, 0.4232, 0.6145, 0.4251, 0.5911, 0.4584, 0.5739, 0.4566, 0.565, 0.4805, 0.5517, 0.4933, 0.4979, 0.5074, 0.4447, 0.4911, 0.4318, 0.4778, 0.4239, 0.4536, 0.407, 0.4549, 0.3851, 0.4215, 0.3752, 0.4195, 0.3511, 0.3986, 0.3297, 0.3876, 0.2861, 0.3637, 0.2871, 0.3353, 0.2805, 0.3165, 0.2703, 0.3084, 0.2555, 0.303, 0.2595, 0.291, 0.2605, 0.2877, 0.1927, 0.2603, 0.1693, 0.2457, 0.1317, 0.2278, 0.1349, 0.2054, 0.1497, 0.1865, 0.1673, 0.1534, 0.1706, 0.1484, 0.1353, 0.1285, 0.07847, 0.1234, 0.07683, 0.1116, 0.08338, 0.1003, 0.09555, 0.08869, 0.1089, 0.08091, 0.1334, 0.07307, 0.1547, 0.07098, 0.1507, 0.06514, 0.1232, 0.05007, 0.09272, 0.03943, 0.04944, 0.03174, 0.04917, 0.0264, 0.06677, 0.01209, 0.08536, 0.007245, 0.1043, 0.002816, 0.1233, 0.0004367, 0.1457, 0.003892, 0.1602, 0.01698, 0.1763, 0.01084, 0.1799, 0.01217, 0.2248, 0.01789, 0.2631, 0.04721, 0.3184, 0.07627, 0.3174, 0.08519, 0.3724, 0.1041, 0.3924, 0.09058, 0.4082, 0.09582, 0.426, 0.09576, 0.4401, 0.07247, 0.4356, 0.06893, 0.4334, 0.05928, 0.4539, 0.03346, 0.4914, 0.00216, 0.5188, 0.002755, 0.5552, 0.03519, 0.5748, 0.06168, 0.5723, 0.07126, 0.5676, 0.07465, 0.5811, 0.09809, 0.5991, 0.09852, 0.6151, 0.09358, 0.635, 0.1077, 0.6374, 0.1209, 0.6346, 0.1216, 0.6064, 0.1273, 0.5689, 0.1343, 0.5539, 0.1381, 0.5301, 0.1529, 0.5244, 0.1559, 0.5166, 0.1574, 0.5028, 0.1571, 0.4888, 0.1568, 0.4809, 0.1549, 0.4752, 0.1516, 0.4516, 0.1361, 0.4367, 0.1321, 0.3997, 0.1242, 0.3719, 0.1179, 0.6374, 0.1209, 0.635, 0.1077, 0.69, 0.09029, 0.6939, 0.1026, 0.6635, 0.1143, 5.434e-05, 0.5937, 5.433e-05, 0.5908, 0.005669, 0.5908, 0.005669, 0.5937, 5.386e-05, 0.3413, 5.385e-05, 0.3334, 0.005669, 0.3334, 0.005669, 0.3413, 5.444e-05, 0.646, 5.443e-05, 0.6447, 0.005669, 0.6447, 0.005669, 0.646, 5.433e-05, 0.5908, 5.43e-05, 0.5713, 0.005669, 0.5713, 0.005669, 0.5908, 5.388e-05, 0.348, 5.386e-05, 0.3413, 0.005669, 0.3413, 0.005669, 0.348, 5.443e-05, 0.6447, 5.44e-05, 0.629, 0.005669, 0.629, 0.005669, 0.6447, 5.43e-05, 0.5713, 5.428e-05, 0.563, 0.005669, 0.563, 0.005669, 0.5713, 5.389e-05, 0.354, 5.388e-05, 0.348, 0.005669, 0.348, 0.005669, 0.354, 5.395e-05, 0.3862, 5.392e-05, 0.371, 0.005669, 0.371, 0.005669, 0.3862, 5.428e-05, 0.563, 5.427e-05, 0.5573, 0.005669, 0.5573, 0.005669, 0.563, 5.389e-05, 0.3553, 5.389e-05, 0.354, 0.005669, 0.354, 0.005669, 0.3553, 5.399e-05, 0.4063, 5.395e-05, 0.3862, 0.005669, 0.3862, 0.005669, 0.4063, 5.427e-05, 0.5573, 5.426e-05, 0.5511, 0.005669, 0.5511, 0.005669, 0.5573, 5.417e-05, 0.505, 5.415e-05, 0.495, 0.005669, 0.495, 0.005669, 0.505, 5.399e-05, 0.4092, 5.399e-05, 0.4063, 0.005669, 0.4063, 0.005669, 0.4092, 5.426e-05, 0.5511, 5.424e-05, 0.5409, 0.005669, 0.5409, 0.005669, 0.5511, 5.415e-05, 0.495, 5.412e-05, 0.477, 0.005669, 0.477, 0.005669, 0.495, 5.403e-05, 0.4287, 5.399e-05, 0.4092, 0.005669, 0.4092, 0.005669, 0.4287, 5.424e-05, 0.5409, 5.423e-05, 0.5388, 0.005669, 0.5388, 0.005669, 0.5409, 5.392e-05, 0.371, 5.389e-05, 0.3553, 0.005669, 0.3553, 0.005669, 0.371, 5.405e-05, 0.437, 5.403e-05, 0.4287, 0.005669, 0.4287, 0.005669, 0.437, 5.423e-05, 0.5388, 5.423e-05, 0.5351, 0.005669, 0.5351, 0.005669, 0.5388, 5.326e-05, 0.01871, 5.322e-05, 5.32e-05, 0.005668, 5.32e-05, 0.005668, 0.01871, 5.406e-05, 0.4427, 5.405e-05, 0.437, 0.005669, 0.437, 0.005669, 0.4427, 5.423e-05, 0.5351, 5.42e-05, 0.523, 0.005669, 0.523, 0.005669, 0.5351, 5.407e-05, 0.4489, 5.406e-05, 0.4427, 0.005669, 0.4427, 0.005669, 0.4489, 5.42e-05, 0.523, 5.417e-05, 0.505, 0.005669, 0.505, 0.005669, 0.523, 5.409e-05, 0.4591, 5.407e-05, 0.4489, 0.005669, 0.4489, 0.005669, 0.4591, 5.511e-05, 0.9999, 5.507e-05, 0.9813, 0.00567, 0.9813, 0.00567, 0.9999, 5.409e-05, 0.4612, 5.409e-05, 0.4591, 0.005669, 0.4591, 0.005669, 0.4612, 5.507e-05, 0.9813, 5.506e-05, 0.9751, 0.00567, 0.9751, 0.00567, 0.9813, 5.41e-05, 0.4649, 5.409e-05, 0.4612, 0.005669, 0.4612, 0.005669, 0.4649, 5.506e-05, 0.9751, 5.504e-05, 0.9665, 0.00567, 0.9665, 0.00567, 0.9751, 5.412e-05, 0.477, 5.41e-05, 0.4649, 0.005669, 0.4649, 0.005669, 0.477, 5.504e-05, 0.9665, 5.503e-05, 0.9606, 0.00567, 0.9606, 0.00567, 0.9665, 5.327e-05, 0.02492, 5.326e-05, 0.01871, 0.005668, 0.01871, 0.005668, 0.02492, 5.503e-05, 0.9606, 5.501e-05, 0.9465, 0.00567, 0.9465, 0.00567, 0.9606, 5.328e-05, 0.03347, 5.327e-05, 0.02492, 0.005668, 0.02492, 0.005668, 0.03347, 5.501e-05, 0.9465, 5.5e-05, 0.9435, 0.00567, 0.9435, 0.00567, 0.9465, 5.329e-05, 0.03944, 5.328e-05, 0.03347, 0.005668, 0.03347, 0.005668, 0.03944, 5.5e-05, 0.9435, 5.498e-05, 0.9339, 0.00567, 0.9339, 0.00567, 0.9435, 5.332e-05, 0.05346, 5.329e-05, 0.03944, 0.005668, 0.03944, 0.005668, 0.05346, 5.498e-05, 0.9339, 5.497e-05, 0.9261, 0.00567, 0.9261, 0.00567, 0.9339, 5.332e-05, 0.05649, 5.332e-05, 0.05346, 0.005668, 0.05346, 0.005668, 0.05649, 5.497e-05, 0.9261, 5.494e-05, 0.9102, 0.00567, 0.9102, 0.00567, 0.9261, 5.334e-05, 0.06614, 5.332e-05, 0.05649, 0.005668, 0.05649, 0.005668, 0.06614, 5.494e-05, 0.9102, 5.492e-05, 0.9012, 0.00567, 0.9012, 0.00567, 0.9102, 5.336e-05, 0.07387, 5.334e-05, 0.06614, 0.005668, 0.06614, 0.005668, 0.07387, 5.492e-05, 0.9012, 5.491e-05, 0.8945, 0.00567, 0.8945, 0.00567, 0.9012, 5.339e-05, 0.08978, 5.336e-05, 0.07387, 0.005668, 0.07387, 0.005668, 0.08978, 5.491e-05, 0.8945, 5.49e-05, 0.8902, 0.00567, 0.8902, 0.00567, 0.8945, 5.34e-05, 0.09885, 5.339e-05, 0.08978, 0.005668, 0.08978, 0.005668, 0.09885, 5.49e-05, 0.8902, 5.489e-05, 0.8849, 0.00567, 0.8849, 0.00567, 0.8902, 5.342e-05, 0.1055, 5.34e-05, 0.09885, 0.005668, 0.09885, 0.005668, 0.1055, 5.489e-05, 0.8849, 5.488e-05, 0.8806, 0.00567, 0.8806, 0.00567, 0.8849, 5.342e-05, 0.1098, 5.342e-05, 0.1055, 0.005668, 0.1055, 0.005668, 0.1098, 5.488e-05, 0.8806, 5.488e-05, 0.8794, 0.00567, 0.8794, 0.00567, 0.8806, 5.343e-05, 0.1151, 5.342e-05, 0.1098, 0.005668, 0.1098, 0.005668, 0.1151, 5.488e-05, 0.8794, 5.483e-05, 0.855, 0.00567, 0.855, 0.00567, 0.8794, 5.344e-05, 0.1194, 5.343e-05, 0.1151, 0.005668, 0.1151, 0.005668, 0.1194, 5.483e-05, 0.855, 5.481e-05, 0.8459, 0.00567, 0.8459, 0.00567, 0.855, 5.344e-05, 0.1206, 5.344e-05, 0.1194, 0.005668, 0.1194, 0.005668, 0.1206, 5.481e-05, 0.8459, 5.479e-05, 0.833, 0.00567, 0.833, 0.00567, 0.8459, 5.349e-05, 0.145, 5.344e-05, 0.1206, 0.005668, 0.1206, 0.005669, 0.145, 5.479e-05, 0.833, 5.478e-05, 0.8254, 0.00567, 0.8254, 0.00567, 0.833, 5.351e-05, 0.1541, 5.349e-05, 0.145, 0.005669, 0.145, 0.005669, 0.1541, 5.478e-05, 0.8254, 5.476e-05, 0.8173, 0.00567, 0.8173, 0.00567, 0.8254, 5.353e-05, 0.167, 5.351e-05, 0.1541, 0.005669, 0.1541, 0.005669, 0.167, 5.476e-05, 0.8173, 5.474e-05, 0.8043, 0.00567, 0.8043, 0.00567, 0.8173, 5.355e-05, 0.1746, 5.353e-05, 0.167, 0.005669, 0.167, 0.005669, 0.1746, 5.474e-05, 0.8043, 5.473e-05, 0.8022, 0.00567, 0.8022, 0.00567, 0.8043, 5.356e-05, 0.1827, 5.355e-05, 0.1746, 0.005669, 0.1746, 0.005669, 0.1827, 5.473e-05, 0.8022, 5.471e-05, 0.7888, 0.00567, 0.7888, 0.00567, 0.8022, 5.359e-05, 0.1957, 5.356e-05, 0.1827, 0.005669, 0.1827, 0.005669, 0.1957, 5.471e-05, 0.7888, 5.467e-05, 0.7701, 0.00567, 0.7701, 0.00567, 0.7888, 5.359e-05, 0.1978, 5.359e-05, 0.1957, 0.005669, 0.1957, 0.005669, 0.1978, 5.467e-05, 0.7701, 5.467e-05, 0.7662, 0.00567, 0.7662, 0.00567, 0.7701, 5.362e-05, 0.2112, 5.359e-05, 0.1978, 0.005669, 0.1978, 0.005669, 0.2112, 5.467e-05, 0.7662, 5.466e-05, 0.7619, 0.00567, 0.7619, 0.00567, 0.7662, 5.365e-05, 0.2299, 5.362e-05, 0.2112, 0.005669, 0.2112, 0.005669, 0.2299, 5.466e-05, 0.7619, 5.465e-05, 0.7564, 0.00567, 0.7564, 0.00567, 0.7619, 5.366e-05, 0.2338, 5.365e-05, 0.2299, 0.005669, 0.2299, 0.005669, 0.2338, 5.465e-05, 0.7564, 5.464e-05, 0.7513, 0.00567, 0.7513, 0.00567, 0.7564, 5.367e-05, 0.2381, 5.366e-05, 0.2338, 0.005669, 0.2338, 0.005669, 0.2381, 5.464e-05, 0.7513, 5.462e-05, 0.7428, 0.00567, 0.7428, 0.00567, 0.7513, 5.368e-05, 0.2436, 5.367e-05, 0.2381, 0.005669, 0.2381, 0.005669, 0.2436, 5.462e-05, 0.7428, 5.461e-05, 0.7358, 0.00567, 0.7358, 0.00567, 0.7428, 5.369e-05, 0.2487, 5.368e-05, 0.2436, 0.005669, 0.2436, 0.005669, 0.2487, 5.461e-05, 0.7358, 5.46e-05, 0.7334, 0.00567, 0.7334, 0.00567, 0.7358, 5.37e-05, 0.2572, 5.369e-05, 0.2487, 0.005669, 0.2487, 0.005669, 0.2572, 5.46e-05, 0.7334, 5.458e-05, 0.7226, 0.00567, 0.7226, 0.00567, 0.7334, 5.372e-05, 0.2642, 5.37e-05, 0.2572, 0.005669, 0.2572, 0.005669, 0.2642, 5.458e-05, 0.7226, 5.456e-05, 0.7114, 0.00567, 0.7114, 0.00567, 0.7226, 5.372e-05, 0.2666, 5.372e-05, 0.2642, 0.005669, 0.2642, 0.005669, 0.2666, 5.456e-05, 0.7114, 5.453e-05, 0.6962, 0.00567, 0.6962, 0.00567, 0.7114, 5.374e-05, 0.2774, 5.372e-05, 0.2666, 0.005669, 0.2666, 0.005669, 0.2774, 5.453e-05, 0.6962, 5.453e-05, 0.6944, 0.00567, 0.6944, 0.00567, 0.6962, 5.376e-05, 0.2886, 5.374e-05, 0.2774, 0.005669, 0.2774, 0.005669, 0.2886, 5.453e-05, 0.6944, 5.451e-05, 0.6866, 0.00567, 0.6866, 0.00567, 0.6944, 5.379e-05, 0.3038, 5.376e-05, 0.2886, 0.005669, 0.2886, 0.005669, 0.3038, 5.451e-05, 0.6866, 5.45e-05, 0.6799, 0.00567, 0.6799, 0.00567, 0.6866, 5.38e-05, 0.3056, 5.379e-05, 0.3038, 0.005669, 0.3038, 0.005669, 0.3056, 5.45e-05, 0.6799, 5.449e-05, 0.6732, 0.00567, 0.6732, 0.00567, 0.6799, 5.381e-05, 0.3134, 5.38e-05, 0.3056, 0.005669, 0.3056, 0.005669, 0.3134, 5.449e-05, 0.6732, 5.448e-05, 0.6666, 0.00567, 0.6666, 0.00567, 0.6732, 5.382e-05, 0.3201, 5.381e-05, 0.3134, 0.005669, 0.3134, 0.005669, 0.3201, 5.448e-05, 0.6666, 5.446e-05, 0.6587, 0.005669, 0.6587, 0.00567, 0.6666, 5.44e-05, 0.629, 5.438e-05, 0.6138, 0.005669, 0.6138, 0.005669, 0.629, 5.383e-05, 0.3268, 5.382e-05, 0.3201, 0.005669, 0.3201, 0.005669, 0.3268, 5.446e-05, 0.6587, 5.445e-05, 0.652, 0.005669, 0.652, 0.005669, 0.6587, 5.438e-05, 0.6138, 5.434e-05, 0.5937, 0.005669, 0.5937, 0.005669, 0.6138, 5.385e-05, 0.3334, 5.383e-05, 0.3268, 0.005669, 0.3268, 0.005669, 0.3334, 5.445e-05, 0.652, 5.444e-05, 0.646, 0.005669, 0.646, 0.005669, 0.652, 0.2405, 0.07345, 0.2624, 0.08106, 0.2831, 0.09218, 0.309, 0.1057, 0.3405, 0.1183, 0.3698, 0.1261, 0.3979, 0.1324, 0.4347, 0.1402, 0.4485, 0.1434, 0.4713, 0.1588, 0.4781, 0.1623, 0.4876, 0.1645, 0.5026, 0.165, 0.5176, 0.1651, 0.527, 0.163, 0.5335, 0.1596, 0.5568, 0.1454, 0.5706, 0.1428, 0.6081, 0.1357, 0.6365, 0.1299, 0.6661, 0.1226, 0.6975, 0.1103, 0.7228, 0.09705, 0.7425, 0.08612, 0.7643, 0.07844, 0.774, 0.07993, 0.7833, 0.1006, 0.7953, 0.1304, 0.8058, 0.1543, 0.8139, 0.1704, 0.8211, 0.1847, 0.8381, 0.2145, 0.8366, 0.2279, 0.8131, 0.2391, 0.7876, 0.2491, 0.7545, 0.2653, 0.7111, 0.2804, 0.6544, 0.2964, 0.5652, 0.3122, 0.547, 0.3268, 0.518, 0.3327, 0.4996, 0.3338, 0.4812, 0.3322, 0.4532, 0.3259, 0.4355, 0.3112, 0.3501, 0.2925, 0.2917, 0.275, 0.2488, 0.259, 0.2158, 0.2415, 0.1904, 0.2301, 0.1679, 0.2194, 0.1668, 0.2062, 0.1841, 0.1777, 0.1915, 0.1638, 0.1997, 0.1481, 0.2102, 0.1245, 0.222, 0.09511, 0.231, 0.07447, 0.527, 0.163, 0.5176, 0.1651, 0.5166, 0.1574, 0.5244, 0.1559, 0.4485, 0.1434, 0.4347, 0.1402, 0.4367, 0.1321, 0.4516, 0.1361, 0.4995, 0.3424, 0.4996, 0.3338, 0.518, 0.3327, 0.5191, 0.3412, 0.5335, 0.1596, 0.527, 0.163, 0.5244, 0.1559, 0.5301, 0.1529, 0.4347, 0.1402, 0.3979, 0.1324, 0.3997, 0.1242, 0.4367, 0.1321, 0.5568, 0.1454, 0.5335, 0.1596, 0.5301, 0.1529, 0.5539, 0.1381, 0.3979, 0.1324, 0.3698, 0.1261, 0.3719, 0.1179, 0.3997, 0.1242, 0.5706, 0.1428, 0.5568, 0.1454, 0.5539, 0.1381, 0.5689, 0.1343, 0.3698, 0.1261, 0.3405, 0.1183, 0.3432, 0.1102, 0.3719, 0.1179, 0.6081, 0.1357, 0.5706, 0.1428, 0.5689, 0.1343, 0.6064, 0.1273, 0.3405, 0.1183, 0.309, 0.1057, 0.3127, 0.09775, 0.3432, 0.1102, 0.6365, 0.1299, 0.6081, 0.1357, 0.6064, 0.1273, 0.6346, 0.1216, 0.309, 0.1057, 0.2831, 0.09218, 0.2872, 0.08431, 0.3127, 0.09775, 0.6661, 0.1226, 0.6365, 0.1299, 0.6346, 0.1216, 0.6374, 0.1209, 0.6635, 0.1143, 0.2872, 0.08431, 0.2831, 0.09218, 0.2624, 0.08106, 0.2659, 0.07286, 0.6975, 0.1103, 0.6661, 0.1226, 0.6635, 0.1143, 0.6939, 0.1026, 0.2624, 0.08106, 0.2405, 0.07345, 0.2405, 0.06461, 0.2659, 0.07286, 0.7228, 0.09705, 0.6975, 0.1103, 0.6939, 0.1026, 0.7188, 0.08965, 0.2405, 0.07345, 0.231, 0.07447, 0.2266, 0.06816, 0.2405, 0.06461, 0.7425, 0.08612, 0.7228, 0.09705, 0.7188, 0.08965, 0.7391, 0.07876, 0.2266, 0.06816, 0.231, 0.07447, 0.222, 0.09511, 0.2137, 0.0914, 0.7643, 0.07844, 0.7425, 0.08612, 0.7391, 0.07876, 0.7638, 0.07016, 0.2137, 0.0914, 0.222, 0.09511, 0.2102, 0.1245, 0.2023, 0.1212, 0.774, 0.07993, 0.7643, 0.07844, 0.7638, 0.07016, 0.7784, 0.07218, 0.2023, 0.1212, 0.2102, 0.1245, 0.1997, 0.1481, 0.1922, 0.1445, 0.7833, 0.1006, 0.774, 0.07993, 0.7784, 0.07218, 0.7917, 0.09685, 0.1922, 0.1445, 0.1997, 0.1481, 0.1915, 0.1638, 0.1841, 0.16, 0.7953, 0.1304, 0.7833, 0.1006, 0.7917, 0.09685, 0.8033, 0.1271, 0.1841, 0.16, 0.1915, 0.1638, 0.1841, 0.1777, 0.1773, 0.1739, 0.8058, 0.1543, 0.7953, 0.1304, 0.8033, 0.1271, 0.8134, 0.1507, 0.1773, 0.1739, 0.1841, 0.1777, 0.1668, 0.2062, 0.1589, 0.2044, 0.8139, 0.1704, 0.8058, 0.1543, 0.8134, 0.1507, 0.8214, 0.1666, 0.1589, 0.2044, 0.1668, 0.2062, 0.1679, 0.2194, 0.1597, 0.2237, 0.8211, 0.1847, 0.8139, 0.1704, 0.8214, 0.1666, 0.8282, 0.1809, 0.1597, 0.2237, 0.1679, 0.2194, 0.1904, 0.2301, 0.1865, 0.2383, 0.8381, 0.2145, 0.8211, 0.1847, 0.8282, 0.1809, 0.8465, 0.2129, 0.1865, 0.2383, 0.1904, 0.2301, 0.2158, 0.2415, 0.2121, 0.2492, 0.8366, 0.2279, 0.8381, 0.2145, 0.8465, 0.2129, 0.8453, 0.2333, 0.2121, 0.2492, 0.2158, 0.2415, 0.2488, 0.259, 0.2454, 0.2667, 0.8164, 0.2466, 0.8131, 0.2391, 0.8366, 0.2279, 0.8453, 0.2333, 0.2454, 0.2667, 0.2488, 0.259, 0.2917, 0.275, 0.2889, 0.2832, 0.7911, 0.2568, 0.7876, 0.2491, 0.8131, 0.2391, 0.8164, 0.2466, 0.2889, 0.2832, 0.2917, 0.275, 0.3501, 0.2925, 0.3479, 0.3014, 0.7578, 0.2732, 0.7545, 0.2653, 0.7876, 0.2491, 0.7911, 0.2568, 0.3479, 0.3014, 0.3501, 0.2925, 0.4355, 0.3112, 0.4318, 0.319, 0.7137, 0.2886, 0.7111, 0.2804, 0.7545, 0.2653, 0.7578, 0.2732, 0.4318, 0.319, 0.4355, 0.3112, 0.4532, 0.3259, 0.4496, 0.3328, 0.5026, 0.165, 0.4876, 0.1645, 0.4888, 0.1568, 0.5028, 0.1571, 0.6561, 0.3044, 0.6544, 0.2964, 0.7111, 0.2804, 0.7137, 0.2886, 0.4496, 0.3328, 0.4532, 0.3259, 0.4812, 0.3322, 0.4798, 0.3408, 0.4876, 0.1645, 0.4781, 0.1623, 0.4809, 0.1549, 0.4888, 0.1568, 0.5689, 0.3203, 0.5652, 0.3122, 0.6544, 0.2964, 0.6561, 0.3044, 0.4798, 0.3408, 0.4812, 0.3322, 0.4996, 0.3338, 0.4995, 0.3424, 0.4781, 0.1623, 0.4713, 0.1588, 0.4752, 0.1516, 0.4809, 0.1549, 0.547, 0.3268, 0.5652, 0.3122, 0.5689, 0.3203, 0.5505, 0.3344, 0.5176, 0.1651, 0.5026, 0.165, 0.5028, 0.1571, 0.5166, 0.1574, 0.4713, 0.1588, 0.4485, 0.1434, 0.4516, 0.1361, 0.4752, 0.1516, 0.5191, 0.3412, 0.518, 0.3327, 0.547, 0.3268, 0.5505, 0.3344])
me_cube_002.materials.append(mat_material_001)
me_cube_002.update()
me_cube_003 = bpy.data.meshes.new('Cube.003')
me_cube_003.from_pydata([(-1.516, -0.464, -0.05625), (-1.303, -0.5336, -0.05625), (-0.9716, -0.3742, -0.05625), (-0.739, -0.3321, -0.05625), (-0.369, -0.2808, -0.05625), (-0.1566, -0.1343, -0.05625), (1.192e-07, -0.1281, -0.05625), (1.192e-07, 0.568, -0.05625), (-0.08325, 0.5432, -0.05625), (-0.1725, 0.4982, -0.05625), (-0.2564, 0.4143, -0.05625), (-0.547, 0.409, -0.05625), (-0.6459, 0.3975, -0.05625), (-0.759, 0.3807, -0.05625), (-0.9604, 0.3392, -0.05625), (-1.091, 0.3074, -0.05625), (-1.259, 0.257, -0.05625), (-1.418, 0.1978, -0.05625), (-1.593, 0.129, -0.05625), (-1.635, 0.02031, -0.05625), (-1.686, -0.04947, -0.05625), (-1.543, -0.3436, -0.05625), (-1.519, -0.4637, -0.05625), (-1.516, -0.464, 0.05625), (-1.303, -0.5336, 0.05625), (-0.369, -0.2808, 0.05625), (1.192e-07, -0.1281, 0.05625), (1.192e-07, 0.568, 0.05625), (-0.759, 0.3807, 0.05625), (-0.9604, 0.3392, 0.05625), (-1.418, 0.1978, 0.05625), (-1.593, 0.129, 0.05625), (-1.519, -0.4637, 0.05625), (-0.9716, -0.3742, 0.05625), (-0.739, -0.3321, 0.05625), (-0.1566, -0.1343, 0.05625), (-0.08325, 0.5432, 0.05625), (-0.1725, 0.4982, 0.05625), (-0.2564, 0.4143, 0.05625), (-0.547, 0.409, 0.05625), (-0.6459, 0.3975, 0.05625), (-1.091, 0.3074, 0.05625), (-1.259, 0.257, 0.05625), (-1.635, 0.02031, 0.05625), (-1.686, -0.04947, 0.05625), (-1.543, -0.3436, 0.05625), (1.516, -0.464, -0.05625), (1.303, -0.5336, -0.05625), (0.9716, -0.3742, -0.05625), (0.739, -0.3321, -0.05625), (0.369, -0.2808, -0.05625), (0.1566, -0.1343, -0.05625), (0.08325, 0.5432, -0.05625), (0.1725, 0.4982, -0.05625), (0.2564, 0.4143, -0.05625), (0.547, 0.409, -0.05625), (0.6459, 0.3975, -0.05625), (0.759, 0.3807, -0.05625), (0.9604, 0.3392, -0.05625), (1.091, 0.3074, -0.05625), (1.259, 0.257, -0.05625), (1.418, 0.1978, -0.05625), (1.593, 0.129, -0.05625), (1.635, 0.02031, -0.05625), (1.686, -0.04947, -0.05625), (1.543, -0.3436, -0.05625), (1.519, -0.4637, -0.05625), (1.516, -0.464, 0.05625), (1.303, -0.5336, 0.05625), (0.9716, -0.3742, 0.05625), (0.369, -0.2808, 0.05625), (0.1566, -0.1343, 0.05625), (0.1725, 0.4982, 0.05625), (0.759, 0.3807, 0.05625), (0.9604, 0.3392, 0.05625), (1.091, 0.3074, 0.05625), (1.259, 0.257, 0.05625), (1.635, 0.02031, 0.05625), (1.686, -0.04947, 0.05625), (1.543, -0.3436, 0.05625), (0.739, -0.3321, 0.05625), (0.08325, 0.5432, 0.05625), (0.2564, 0.4143, 0.05625), (0.547, 0.409, 0.05625), (0.6459, 0.3975, 0.05625), (1.418, 0.1978, 0.05625), (1.593, 0.129, 0.05625), (1.519, -0.4637, 0.05625)], [], [(13, 14, 29, 28), (14, 15, 41, 29), (15, 16, 42, 41), (16, 17, 30, 42), (0, 1, 24, 23), (17, 18, 31, 30), (1, 2, 33, 24), (18, 19, 43, 31), (2, 3, 34, 33), (19, 20, 44, 43), (3, 4, 25, 34), (20, 21, 45, 44), (4, 5, 35, 25), (7, 8, 36, 27), (21, 22, 32, 45), (8, 9, 37, 36), (22, 0, 23, 32), (5, 6, 26, 35), (9, 10, 38, 37), (10, 11, 39, 38), (11, 12, 40, 39), (12, 13, 28, 40), (57, 73, 74, 58), (58, 74, 75, 59), (59, 75, 76, 60), (60, 76, 85, 61), (46, 67, 68, 47), (61, 85, 86, 62), (47, 68, 69, 48), (62, 86, 77, 63), (48, 69, 80, 49), (63, 77, 78, 64), (49, 80, 70, 50), (64, 78, 79, 65), (50, 70, 71, 51), (7, 27, 81, 52), (65, 79, 87, 66), (52, 81, 72, 53), (66, 87, 67, 46), (51, 71, 26, 6), (53, 72, 82, 54), (54, 82, 83, 55), (55, 83, 84, 56), (56, 84, 73, 57), (1, 0, 22, 21, 20, 19, 18, 17, 16, 15, 14, 13, 12, 11, 10, 9, 8, 7, 52, 53, 54, 55, 56, 57, 58, 59, 60, 61, 62, 63, 64, 65, 66, 46, 47, 48, 49, 50, 51, 6, 5, 4, 3, 2), (24, 33, 34, 25, 35, 26, 71, 70, 80, 69, 68, 67, 87, 79, 78, 77, 86, 85, 76, 75, 74, 73, 84, 83, 82, 72, 81, 27, 36, 37, 38, 39, 40, 28, 29, 41, 42, 30, 31, 43, 44, 45, 32, 23)])
_uv = me_cube_003.uv_layers.new(name='UVMap')
_uv.uv.foreach_set('vector', [0.0, 0.0, 0.0, 0.0, 0.0, 0.0, 0.0, 0.0, 0.0, 0.0, 0.0, 0.0, 0.0, 0.0, 0.0, 0.0, 0.0, 0.0, 0.0, 0.0, 0.0, 0.0, 0.0, 0.0, 0.0, 0.0, 0.0, 0.0, 0.0, 0.0, 0.0, 0.0, 0.0, 0.0, 0.0, 0.0, 0.0, 0.0, 0.0, 0.0, 0.0, 0.0, 0.0, 0.0, 0.0, 0.0, 0.0, 0.0, 0.0, 0.0, 0.0, 0.0, 0.0, 0.0, 0.0, 0.0, 0.0, 0.0, 0.0, 0.0, 0.0, 0.0, 0.0, 0.0, 0.0, 0.0, 0.0, 0.0, 0.0, 0.0, 0.0, 0.0, 0.0, 0.0, 0.0, 0.0, 0.0, 0.0, 0.0, 0.0, 0.0, 0.0, 0.0, 0.0, 0.0, 0.0, 0.0, 0.0, 0.0, 0.0, 0.0, 0.0, 0.0, 0.0, 0.0, 0.0, 0.0, 0.0, 0.0, 0.0, 0.0, 0.0, 0.0, 0.0, 0.0, 0.0, 0.0, 0.0, 0.0, 0.0, 0.0, 0.0, 0.0, 0.0, 0.0, 0.0, 0.0, 0.0, 0.0, 0.0, 0.0, 0.0, 0.0, 0.0, 0.0, 0.0, 0.0, 0.0, 0.0, 0.0, 0.0, 0.0, 0.0, 0.0, 0.0, 0.0, 0.0, 0.0, 0.0, 0.0, 0.0, 0.0, 0.0, 0.0, 0.0, 0.0, 0.0, 0.0, 0.0, 0.0, 0.0, 0.0, 0.0, 0.0, 0.0, 0.0, 0.0, 0.0, 0.0, 0.0, 0.0, 0.0, 0.0, 0.0, 0.0, 0.0, 0.0, 0.0, 0.0, 0.0, 0.0, 0.0, 0.0, 0.0, 0.0, 0.0, 0.0, 0.0, 0.0, 0.0, 0.0, 0.0, 0.0, 0.0, 0.0, 0.0, 0.0, 0.0, 0.0, 0.0, 0.0, 0.0, 0.0, 0.0, 0.0, 0.0, 0.0, 0.0, 0.0, 0.0, 0.0, 0.0, 0.0, 0.0, 0.0, 0.0, 0.0, 0.0, 0.0, 0.0, 0.0, 0.0, 0.0, 0.0, 0.0, 0.0, 0.0, 0.0, 0.0, 0.0, 0.0, 0.0, 0.0, 0.0, 0.0, 0.0, 0.0, 0.0, 0.0, 0.0, 0.0, 0.0, 0.0, 0.0, 0.0, 0.0, 0.0, 0.0, 0.0, 0.0, 0.0, 0.0, 0.0, 0.0, 0.0, 0.0, 0.0, 0.0, 0.0, 0.0, 0.0, 0.0, 0.0, 0.0, 0.0, 0.0, 0.0, 0.0, 0.0, 0.0, 0.0, 0.0, 0.0, 0.0, 0.0, 0.0, 0.0, 0.0, 0.0, 0.0, 0.0, 0.0, 0.0, 0.0, 0.0, 0.0, 0.0, 0.0, 0.0, 0.0, 0.0, 0.0, 0.0, 0.0, 0.0, 0.0, 0.0, 0.0, 0.0, 0.0, 0.0, 0.0, 0.0, 0.0, 0.0, 0.0, 0.0, 0.0, 0.0, 0.0, 0.0, 0.0, 0.0, 0.0, 0.0, 0.0, 0.0, 0.0, 0.0, 0.0, 0.0, 0.0, 0.0, 0.0, 0.0, 0.0, 0.0, 0.0, 0.0, 0.0, 0.0, 0.0, 0.0, 0.0, 0.0, 0.0, 0.0, 0.0, 0.0, 0.0, 0.0, 0.0, 0.0, 0.0, 0.0, 0.0, 0.0, 0.0, 0.0, 0.0, 0.0, 0.0, 0.0, 0.0, 0.0, 0.0, 0.0, 0.0, 0.0, 0.0, 0.0, 0.0, 0.0, 0.0, 0.0, 0.0, 0.0, 0.0, 0.0, 0.0, 0.0, 0.0, 0.0, 0.0, 0.0, 0.0, 0.0, 0.0, 0.0, 0.0, 0.0, 0.0, 0.0, 0.0, 0.0, 0.0, 0.0, 0.0, 0.0, 0.0, 0.0, 0.0, 0.0, 0.0, 0.0, 0.0, 0.0, 0.0, 0.0, 0.0, 0.0, 0.0, 0.0, 0.0, 0.0, 0.0, 0.0, 0.0, 0.0, 0.0, 0.0, 0.0, 0.0, 0.0, 0.0, 0.0, 0.0, 0.0, 0.0, 0.0, 0.0, 0.0, 0.0, 0.0, 0.0, 0.0, 0.0, 0.0, 0.0, 0.0, 0.0, 0.0, 0.0, 0.0, 0.0, 0.0, 0.0, 0.0, 0.0, 0.0, 0.0, 0.0, 0.0, 0.0, 0.0, 0.0, 0.0, 0.0, 0.0, 0.0, 0.0, 0.0, 0.0, 0.0, 0.0, 0.0, 0.0, 0.0, 0.0, 0.0, 0.0, 0.0, 0.0, 0.0, 0.0, 0.0, 0.0, 0.0, 0.0, 0.0, 0.0, 0.0, 0.0, 0.0, 0.0, 0.0, 0.0, 0.0, 0.0, 0.0, 0.0, 0.0, 0.0, 0.0, 0.0, 0.0, 0.0, 0.0, 0.0, 0.0, 0.0, 0.0, 0.0, 0.0, 0.0, 0.0, 0.0, 0.0, 0.0, 0.0, 0.0, 0.0, 0.0, 0.0, 0.0, 0.0, 0.0, 0.0, 0.0, 0.0, 0.0, 0.0, 0.0, 0.0, 0.0, 0.0, 0.0, 0.0, 0.0, 0.0, 0.0, 0.0, 0.0, 0.0, 0.0, 0.0, 0.0, 0.0, 0.0, 0.0, 0.0, 0.0, 0.0, 0.0, 0.0, 0.0, 0.0, 0.0])
me_cube_003.update()
me_cube_005 = bpy.data.meshes.new('Cube.005')
me_cube_005.from_pydata([(-1.516, -0.468, -0.03436), (-1.303, -0.5376, -0.03436), (-0.9716, -0.3783, -0.03436), (-0.739, -0.3361, -0.03436), (-0.369, -0.2848, -0.03436), (-0.1566, -0.1383, -0.03436), (5.96e-08, -0.1321, -0.03436), (5.96e-08, 0.5639, -0.03436), (-0.08325, 0.5392, -0.03436), (-0.1725, 0.4941, -0.03436), (-0.2564, 0.4102, -0.03436), (-0.547, 0.4049, -0.03436), (-0.6459, 0.3934, -0.03436), (-0.759, 0.3766, -0.03436), (-0.9604, 0.3351, -0.03436), (-1.091, 0.3033, -0.03436), (-1.259, 0.253, -0.03436), (-1.418, 0.1938, -0.03436), (-1.593, 0.1249, -0.03436), (-1.635, 0.01626, -0.03436), (-1.686, -0.05352, -0.03436), (-1.543, -0.3477, -0.03436), (-1.519, -0.4678, -0.03436), (1.516, -0.468, -0.03436), (1.303, -0.5376, -0.03436), (0.9716, -0.3783, -0.03436), (0.739, -0.3361, -0.03436), (0.369, -0.2848, -0.03436), (0.1566, -0.1383, -0.03436), (0.08325, 0.5392, -0.03436), (0.1725, 0.4941, -0.03436), (0.2564, 0.4102, -0.03436), (0.547, 0.4049, -0.03436), (0.6459, 0.3934, -0.03436), (0.759, 0.3766, -0.03436), (0.9604, 0.3351, -0.03436), (1.091, 0.3033, -0.03436), (1.259, 0.253, -0.03436), (1.418, 0.1938, -0.03436), (1.593, 0.1249, -0.03436), (1.635, 0.01626, -0.03436), (1.686, -0.05352, -0.03436), (1.543, -0.3477, -0.03436), (1.519, -0.4678, -0.03436), (5.084e-09, -0.2319, -0.07256), (-0.09116, -0.2319, -0.07256), (-0.1468, -0.2442, -0.07256), (-0.1852, -0.2662, -0.07256), (-0.3299, -0.3651, -0.07256), (-0.4179, -0.3852, -0.07256), (-0.6358, -0.4219, -0.07256), (-0.8007, -0.4493, -0.07256), (-0.971, -0.486, -0.07256), (-1.151, -0.5537, -0.07256), (-1.293, -0.6343, -0.07256), (-1.409, -0.7039, -0.07256), (-1.542, -0.7662, -0.07256), (-1.616, -0.757, -0.07256), (-1.667, -0.6124, -0.07256), (-1.722, -0.4383, -0.07256), (-1.779, -0.2991, -0.07256), (-1.984, 0.1459, -0.07256), (-1.826, -0.2057, -0.07256), (-1.868, -0.1196, -0.07256), (-1.993, 0.04703, -0.07256), (-1.823, 0.1987, -0.07256), (-1.67, 0.2514, -0.07256), (-1.475, 0.349, -0.07256), (-1.219, 0.4334, -0.07256), (-0.8867, 0.5284, -0.07256), (-0.3724, 0.5732, -0.07256), (-0.2827, 0.6708, -0.07256), (-0.1086, 0.7262, -0.07256), (5.084e-09, 0.7367, -0.07256), (0.09116, -0.2319, -0.07256), (0.1468, -0.2442, -0.07256), (0.1852, -0.2662, -0.07256), (0.3299, -0.3651, -0.07256), (0.4179, -0.3852, -0.07256), (0.6358, -0.4219, -0.07256), (0.8007, -0.4493, -0.07256), (0.971, -0.486, -0.07256), (1.151, -0.5537, -0.07256), (1.293, -0.6343, -0.07256), (1.409, -0.7039, -0.07256), (1.542, -0.7662, -0.07256), (1.616, -0.757, -0.07256), (1.667, -0.6124, -0.07256), (1.722, -0.4383, -0.07256), (1.779, -0.2991, -0.07256), (1.984, 0.1459, -0.07256), (1.826, -0.2057, -0.07256), (1.868, -0.1196, -0.07256), (1.993, 0.04703, -0.07256), (1.823, 0.1987, -0.07256), (1.67, 0.2514, -0.07256), (1.475, 0.349, -0.07256), (1.219, 0.4334, -0.07256), (0.8867, 0.5284, -0.07256), (0.3724, 0.5732, -0.07256), (0.2827, 0.6708, -0.07256), (0.1086, 0.7262, -0.07256), (-0.09116, -0.2319, 0.07256), (5.084e-09, -0.2319, 0.07256), (-0.1468, -0.2442, 0.07256), (-0.1852, -0.2662, 0.07256), (-0.3299, -0.3651, 0.07256), (-0.4179, -0.3852, 0.07256), (-0.6358, -0.4219, 0.07256), (-0.8007, -0.4493, 0.07256), (-0.971, -0.486, 0.07256), (-1.151, -0.5537, 0.07256), (-1.293, -0.6343, 0.07256), (-1.409, -0.7039, 0.07256), (-1.542, -0.7662, 0.07256), (-1.616, -0.757, 0.07256), (-1.667, -0.6124, 0.07256), (-1.722, -0.4383, 0.07256), (-1.779, -0.2991, 0.07256), (-1.826, -0.2057, 0.07256), (-1.868, -0.1196, 0.07256), (-1.993, 0.04703, 0.07256), (-1.984, 0.1459, 0.07256), (-1.823, 0.1987, 0.07256), (-1.67, 0.2514, 0.07256), (-1.475, 0.349, 0.07256), (-1.219, 0.4334, 0.07256), (-0.8867, 0.5284, 0.07256), (-0.3724, 0.5732, 0.07256), (-0.2827, 0.6708, 0.07256), (-0.1086, 0.7262, 0.07256), (5.084e-09, 0.7367, 0.07256), (0.09116, -0.2319, 0.07256), (0.1468, -0.2442, 0.07256), (0.1852, -0.2662, 0.07256), (0.3299, -0.3651, 0.07256), (0.4179, -0.3852, 0.07256), (0.6358, -0.4219, 0.07256), (0.8007, -0.4493, 0.07256), (0.971, -0.486, 0.07256), (1.151, -0.5537, 0.07256), (1.293, -0.6343, 0.07256), (1.409, -0.7039, 0.07256), (1.542, -0.7662, 0.07256), (1.616, -0.757, 0.07256), (1.667, -0.6124, 0.07256), (1.722, -0.4383, 0.07256), (1.779, -0.2991, 0.07256), (1.826, -0.2057, 0.07256), (1.868, -0.1196, 0.07256), (1.993, 0.04703, 0.07256), (1.984, 0.1459, 0.07256), (1.823, 0.1987, 0.07256), (1.67, 0.2514, 0.07256), (1.475, 0.349, 0.07256), (1.219, 0.4334, 0.07256), (0.8867, 0.5284, 0.07256), (0.3724, 0.5732, 0.07256), (0.2827, 0.6708, 0.07256), (0.1086, 0.7262, 0.07256), (1.686, -0.05352, 0.07256), (1.635, 0.01626, 0.07256), (1.543, -0.3477, 0.07256), (1.418, 0.1938, 0.07256), (1.593, 0.1249, 0.07256), (1.519, -0.4678, 0.07256), (1.259, 0.253, 0.07256), (1.516, -0.468, 0.07256), (1.303, -0.5376, 0.07256), (1.091, 0.3033, 0.07256), (0.9604, 0.3351, 0.07256), (0.9716, -0.3783, 0.07256), (0.759, 0.3766, 0.07256), (0.739, -0.3361, 0.07256), (0.6459, 0.3934, 0.07256), (0.547, 0.4049, 0.07256), (0.369, -0.2848, 0.07256), (0.2564, 0.4102, 0.07256), (0.1725, 0.4941, 0.07256), (0.1566, -0.1383, 0.07256), (0.08325, 0.5392, 0.07256), (5.96e-08, 0.5639, 0.07256), (5.96e-08, -0.1321, 0.07256), (-0.08325, 0.5392, 0.07256), (-0.1725, 0.4941, 0.07256), (-0.1566, -0.1383, 0.07256), (-0.2564, 0.4102, 0.07256), (-0.369, -0.2848, 0.07256), (-0.547, 0.4049, 0.07256), (-0.739, -0.3361, 0.07256), (-0.6459, 0.3934, 0.07256), (-0.759, 0.3766, 0.07256), (-0.9604, 0.3351, 0.07256), (-1.091, 0.3033, 0.07256), (-0.9716, -0.3783, 0.07256), (-1.259, 0.253, 0.07256), (-1.418, 0.1938, 0.07256), (-1.303, -0.5376, 0.07256), (-1.593, 0.1249, 0.07256), (-1.516, -0.468, 0.07256), (-1.543, -0.3477, 0.07256), (-1.519, -0.4678, 0.07256), (-1.635, 0.01626, 0.07256), (-1.686, -0.05352, 0.07256)], [], [(13, 191, 192, 14), (14, 192, 193, 15), (15, 193, 195, 16), (16, 195, 196, 17), (0, 199, 197, 1), (17, 196, 198, 18), (1, 197, 194, 2), (18, 198, 202, 19), (2, 194, 189, 3), (19, 202, 203, 20), (3, 189, 187, 4), (20, 203, 200, 21), (4, 187, 185, 5), (7, 181, 183, 8), (21, 200, 201, 22), (8, 183, 184, 9), (22, 201, 199, 0), (5, 185, 182, 6), (9, 184, 186, 10), (10, 186, 188, 11), (11, 188, 190, 12), (12, 190, 191, 13), (34, 35, 170, 172), (35, 36, 169, 170), (36, 37, 166, 169), (37, 38, 163, 166), (23, 24, 168, 167), (38, 39, 164, 163), (24, 25, 171, 168), (39, 40, 161, 164), (25, 26, 173, 171), (40, 41, 160, 161), (26, 27, 176, 173), (41, 42, 162, 160), (27, 28, 179, 176), (7, 29, 180, 181), (42, 43, 165, 162), (29, 30, 178, 180), (43, 23, 167, 165), (28, 6, 182, 179), (30, 31, 177, 178), (31, 32, 175, 177), (32, 33, 174, 175), (33, 34, 172, 174), (45, 46, 47, 48, 49, 50, 51, 52, 53, 54, 55, 56, 57, 58, 59, 60, 62, 63, 64, 61, 65, 66, 67, 68, 69, 70, 71, 72, 73, 101, 100, 99, 98, 97, 96, 95, 94, 90, 93, 92, 91, 89, 88, 87, 86, 85, 84, 83, 82, 81, 80, 79, 78, 77, 76, 75, 74, 44), (102, 103, 132, 133, 134, 135, 136, 137, 138, 139, 140, 141, 142, 143, 144, 145, 146, 147, 148, 149, 160, 162, 165, 167, 168, 171, 173, 176, 179, 182, 185, 187, 189, 194, 197, 199, 201, 200, 203, 120, 119, 118, 117, 116, 115, 114, 113, 112, 111, 110, 109, 108, 107, 106, 105, 104), (75, 133, 132, 74), (48, 106, 107, 49), (73, 131, 159, 101), (76, 134, 133, 75), (49, 107, 108, 50), (77, 135, 134, 76), (50, 108, 109, 51), (78, 136, 135, 77), (51, 109, 110, 52), (79, 137, 136, 78), (52, 110, 111, 53), (80, 138, 137, 79), (53, 111, 112, 54), (81, 139, 138, 80), (54, 112, 113, 55), (82, 140, 139, 81), (55, 113, 114, 56), (83, 141, 140, 82), (56, 114, 115, 57), (84, 142, 141, 83), (57, 115, 116, 58), (85, 143, 142, 84), (58, 116, 117, 59), (86, 144, 143, 85), (59, 117, 118, 60), (87, 145, 144, 86), (60, 118, 119, 62), (88, 146, 145, 87), (62, 119, 120, 63), (89, 147, 146, 88), (63, 120, 121, 64), (91, 148, 147, 89), (64, 121, 122, 61), (92, 149, 148, 91), (61, 122, 123, 65), (93, 150, 149, 92), (65, 123, 124, 66), (90, 151, 150, 93), (66, 124, 125, 67), (94, 152, 151, 90), (67, 125, 126, 68), (95, 153, 152, 94), (68, 126, 127, 69), (96, 154, 153, 95), (69, 127, 128, 70), (97, 155, 154, 96), (70, 128, 129, 71), (44, 103, 102, 45), (98, 156, 155, 97), (71, 129, 130, 72), (45, 102, 104, 46), (99, 157, 156, 98), (72, 130, 131, 73), (46, 104, 105, 47), (100, 158, 157, 99), (74, 132, 103, 44), (47, 105, 106, 48), (101, 159, 158, 100), (120, 203, 202, 198, 196, 195, 193, 192, 191, 190, 188, 186, 184, 183, 181, 180, 178, 177, 175, 174, 172, 170, 169, 166, 163, 164, 161, 160, 149, 150, 151, 152, 153, 154, 155, 156, 157, 158, 159, 131, 130, 129, 128, 127, 126, 125, 124, 123, 122, 121)])
_uv = me_cube_005.uv_layers.new(name='UVMap')
_uv.uv.foreach_set('vector', [0.0, 0.0, 0.0, 0.0, 0.0, 0.0, 0.0, 0.0, 0.0, 0.0, 0.0, 0.0, 0.0, 0.0, 0.0, 0.0, 0.0, 0.0, 0.0, 0.0, 0.0, 0.0, 0.0, 0.0, 0.0, 0.0, 0.0, 0.0, 0.0, 0.0, 0.0, 0.0, 0.0, 0.0, 0.0, 0.0, 0.0, 0.0, 0.0, 0.0, 0.0, 0.0, 0.0, 0.0, 0.0, 0.0, 0.0, 0.0, 0.0, 0.0, 0.0, 0.0, 0.0, 0.0, 0.0, 0.0, 0.0, 0.0, 0.0, 0.0, 0.0, 0.0, 0.0, 0.0, 0.0, 0.0, 0.0, 0.0, 0.0, 0.0, 0.0, 0.0, 0.0, 0.0, 0.0, 0.0, 0.0, 0.0, 0.0, 0.0, 0.0, 0.0, 0.0, 0.0, 0.0, 0.0, 0.0, 0.0, 0.0, 0.0, 0.0, 0.0, 0.0, 0.0, 0.0, 0.0, 0.0, 0.0, 0.0, 0.0, 0.0, 0.0, 0.0, 0.0, 0.0, 0.0, 0.0, 0.0, 0.0, 0.0, 0.0, 0.0, 0.0, 0.0, 0.0, 0.0, 0.0, 0.0, 0.0, 0.0, 0.0, 0.0, 0.0, 0.0, 0.0, 0.0, 0.0, 0.0, 0.0, 0.0, 0.0, 0.0, 0.0, 0.0, 0.0, 0.0, 0.0, 0.0, 0.0, 0.0, 0.0, 0.0, 0.0, 0.0, 0.0, 0.0, 0.0, 0.0, 0.0, 0.0, 0.0, 0.0, 0.0, 0.0, 0.0, 0.0, 0.0, 0.0, 0.0, 0.0, 0.0, 0.0, 0.0, 0.0, 0.0, 0.0, 0.0, 0.0, 0.0, 0.0, 0.0, 0.0, 0.0, 0.0, 0.0, 0.0, 0.0, 0.0, 0.0, 0.0, 0.0, 0.0, 0.0, 0.0, 0.0, 0.0, 0.0, 0.0, 0.0, 0.0, 0.0, 0.0, 0.0, 0.0, 0.0, 0.0, 0.0, 0.0, 0.0, 0.0, 0.0, 0.0, 0.0, 0.0, 0.0, 0.0, 0.0, 0.0, 0.0, 0.0, 0.0, 0.0, 0.0, 0.0, 0.0, 0.0, 0.0, 0.0, 0.0, 0.0, 0.0, 0.0, 0.0, 0.0, 0.0, 0.0, 0.0, 0.0, 0.0, 0.0, 0.0, 0.0, 0.0, 0.0, 0.0, 0.0, 0.0, 0.0, 0.0, 0.0, 0.0, 0.0, 0.0, 0.0, 0.0, 0.0, 0.0, 0.0, 0.0, 0.0, 0.0, 0.0, 0.0, 0.0, 0.0, 0.0, 0.0, 0.0, 0.0, 0.0, 0.0, 0.0, 0.0, 0.0, 0.0, 0.0, 0.0, 0.0, 0.0, 0.0, 0.0, 0.0, 0.0, 0.0, 0.0, 0.0, 0.0, 0.0, 0.0, 0.0, 0.0, 0.0, 0.0, 0.0, 0.0, 0.0, 0.0, 0.0, 0.0, 0.0, 0.0, 0.0, 0.0, 0.0, 0.0, 0.0, 0.0, 0.0, 0.0, 0.0, 0.0, 0.0, 0.0, 0.0, 0.0, 0.0, 0.0, 0.0, 0.0, 0.0, 0.0, 0.0, 0.0, 0.0, 0.0, 0.0, 0.0, 0.0, 0.0, 0.0, 0.0, 0.0, 0.0, 0.0, 0.0, 0.0, 0.0, 0.0, 0.0, 0.0, 0.0, 0.0, 0.0, 0.0, 0.0, 0.0, 0.0, 0.0, 0.0, 0.0, 0.0, 0.0, 0.0, 0.0, 0.0, 0.0, 0.0, 0.0, 0.0, 0.0, 0.0, 0.0, 0.0, 0.0, 0.0, 0.0, 0.0, 0.0, 0.0, 0.0, 0.0, 0.0, 0.0, 0.0, 0.0, 0.0, 0.0, 0.0, 0.0, 0.0, 0.0, 0.0, 0.0, 0.0, 0.0, 0.0, 0.0, 0.0, 0.0, 0.0, 0.0, 0.0, 0.0, 0.0, 0.0, 0.0, 0.0, 0.0, 0.0, 0.0, 0.0, 0.0, 0.0, 0.0, 0.0, 0.0, 0.0, 0.0, 0.0, 0.0, 0.0, 0.0, 0.0, 0.0, 0.0, 0.0, 0.0, 0.0, 0.0, 0.0, 0.0, 0.0, 0.0, 0.0, 0.0, 0.0, 0.0, 0.0, 0.0, 0.0, 0.0, 0.0, 0.0, 0.0, 0.0, 0.0, 0.0, 0.0, 0.0, 0.0, 0.0, 0.0, 0.0, 0.0, 0.0, 0.0, 0.0, 0.0, 0.0, 0.0, 0.0, 0.0, 0.0, 0.0, 0.0, 0.0, 0.0, 0.0, 0.0, 0.0, 0.0, 0.0, 0.0, 0.0, 0.0, 0.0, 0.0, 0.0, 0.0, 0.0, 0.0, 0.0, 0.0, 0.0, 0.0, 0.0, 0.0, 0.0, 0.0, 0.0, 0.0, 0.0, 0.0, 0.0, 0.0, 0.0, 0.0, 0.0, 0.0, 0.0, 0.0, 0.0, 0.0, 0.0, 0.0, 0.0, 0.0, 0.0, 0.0, 0.0, 0.0, 0.0, 0.0, 0.0, 0.0, 0.0, 0.0, 0.0, 0.0, 0.0, 0.0, 0.0, 0.0, 0.0, 0.0, 0.0, 0.0, 0.0, 0.0, 0.0, 0.0, 0.0, 0.0, 0.0, 0.0, 0.0, 0.0, 0.0, 0.0, 0.0, 0.0, 0.0, 0.0, 0.0, 0.0, 0.0, 0.0, 0.0, 0.0, 0.0, 0.0, 0.0, 0.0, 0.0, 0.0, 0.0, 0.0, 0.0, 0.0, 0.0, 0.0, 0.0, 0.0, 0.0, 0.0, 0.0, 0.0, 0.0, 0.0, 0.0, 0.0, 0.0, 0.0, 0.0, 0.0, 0.0, 0.0, 0.0, 0.0, 0.0, 0.0, 0.0, 0.0, 0.0, 0.0, 0.0, 0.0, 0.0, 0.0, 0.0, 0.0, 0.0, 0.0, 0.0, 0.0, 0.0, 0.0, 0.0, 0.0, 0.0, 0.0, 0.0, 0.0, 0.0, 0.0, 0.0, 0.0, 0.0, 0.0, 0.0, 0.0, 0.0, 0.0, 0.0, 0.0, 0.0, 0.0, 0.0, 0.0, 0.0, 0.0, 0.0, 0.0, 0.0, 0.0, 0.0, 0.0, 0.0, 0.0, 0.0, 0.0, 0.0, 0.0, 0.0, 0.0, 0.0, 0.0, 0.0, 0.0, 0.0, 0.0, 0.0, 0.0, 0.0, 0.0, 0.0, 0.0, 0.0, 0.0, 0.0, 0.0, 0.0, 0.0, 0.0, 0.0, 0.0, 0.0, 0.0, 0.0, 0.0, 0.0, 0.0, 0.0, 0.0, 0.0, 0.0, 0.0, 0.0, 0.0, 0.0, 0.0, 0.0, 0.0, 0.0, 0.0, 0.0, 0.0, 0.0, 0.0, 0.0, 0.0, 0.0, 0.0, 0.0, 0.0, 0.0, 0.0, 0.0, 0.0, 0.0, 0.0, 0.0, 0.0, 0.0, 0.0, 0.0, 0.0, 0.0, 0.0, 0.0, 0.0, 0.0, 0.0, 0.0, 0.0, 0.0, 0.0, 0.0, 0.0, 0.0, 0.0, 0.0, 0.0, 0.0, 0.0, 0.0, 0.0, 0.0, 0.0, 0.0, 0.0, 0.0, 0.0, 0.0, 0.0, 0.0, 0.0, 0.0, 0.0, 0.0, 0.0, 0.0, 0.0, 0.0, 0.0, 0.0, 0.0, 0.0, 0.0, 0.0, 0.0, 0.0, 0.0, 0.0, 0.0, 0.0, 0.0, 0.0, 0.0, 0.0, 0.0, 0.0, 0.0, 0.0, 0.0, 0.0, 0.0, 0.0, 0.0, 0.0, 0.0, 0.0, 0.0, 0.0, 0.0, 0.0, 0.0, 0.0, 0.0, 0.0, 0.0, 0.0, 0.0, 0.0, 0.0, 0.0, 0.0, 0.0, 0.0, 0.0, 0.0, 0.0, 0.0, 0.0, 0.0, 0.0, 0.0, 0.0, 0.0, 0.0, 0.0, 0.0, 0.0, 0.0, 0.0, 0.0, 0.0, 0.0, 0.0, 0.0, 0.0, 0.0, 0.0, 0.0, 0.0, 0.0, 0.0, 0.0, 0.0, 0.0, 0.0, 0.0, 0.0, 0.0, 0.0, 0.0, 0.0, 0.0, 0.0, 0.0, 0.0, 0.0, 0.0, 0.0, 0.0, 0.0, 0.0, 0.0, 0.0, 0.0, 0.0, 0.0, 0.0, 0.0, 0.0, 0.0, 0.0, 0.0, 0.0, 0.0, 0.0, 0.0, 0.0, 0.0, 0.0, 0.0, 0.0, 0.0, 0.0, 0.0, 0.0, 0.0, 0.0, 0.0, 0.0, 0.0, 0.0, 0.0, 0.0, 0.0, 0.0, 0.0, 0.0, 0.0, 0.0, 0.0, 0.0, 0.0, 0.0, 0.0, 0.0, 0.0, 0.0, 0.0, 0.0, 0.0, 0.0, 0.0, 0.0, 0.0, 0.0, 0.0, 0.0, 0.0, 0.0, 0.0, 0.0, 0.0, 0.0, 0.0, 0.0, 0.0, 0.0, 0.0, 0.0, 0.0, 0.0, 0.0, 0.0, 0.0, 0.0, 0.0, 0.0, 0.0, 0.0, 0.0, 0.0, 0.0, 0.0, 0.0, 0.0, 0.0, 0.0, 0.0, 0.0, 0.0, 0.0, 0.0, 0.0, 0.0, 0.0, 0.0, 0.0, 0.0, 0.0, 0.0, 0.0, 0.0, 0.0, 0.0, 0.0, 0.0, 0.0, 0.0, 0.0, 0.0, 0.0, 0.0, 0.0, 0.0, 0.0, 0.0, 0.0, 0.0, 0.0, 0.0, 0.0, 0.0, 0.0, 0.0, 0.0, 0.0, 0.0, 0.0, 0.0, 0.0, 0.0, 0.0, 0.0, 0.0, 0.0, 0.0, 0.0, 0.0, 0.0, 0.0, 0.0, 0.0, 0.0, 0.0, 0.0, 0.0, 0.0, 0.0, 0.0, 0.0, 0.0, 0.0, 0.0, 0.0, 0.0, 0.0, 0.0, 0.0, 0.0, 0.0, 0.0, 0.0, 0.0, 0.0, 0.0, 0.0, 0.0, 0.0, 0.0, 0.0, 0.0, 0.0, 0.0, 0.0, 0.0, 0.0, 0.0, 0.0, 0.0, 0.0, 0.0, 0.0, 0.0, 0.0, 0.0, 0.0, 0.0, 0.0, 0.0, 0.0, 0.0, 0.0, 0.0, 0.0, 0.0, 0.0, 0.0, 0.0, 0.0, 0.0, 0.0, 0.0, 0.0, 0.0, 0.0, 0.0, 0.0, 0.0, 0.0, 0.0, 0.0, 0.0, 0.0, 0.0, 0.0, 0.0, 0.0, 0.0, 0.0, 0.0, 0.0, 0.0, 0.0, 0.0, 0.0, 0.0, 0.0, 0.0, 0.0, 0.0, 0.0, 0.0, 0.0, 0.0, 0.0, 0.0, 0.0, 0.0, 0.0, 0.0, 0.0, 0.0, 0.0, 0.0, 0.0, 0.0, 0.0, 0.0, 0.0, 0.0, 0.0, 0.0, 0.0, 0.0, 0.0, 0.0, 0.0, 0.0, 0.0, 0.0, 0.0, 0.0, 0.0, 0.0, 0.0, 0.0, 0.0, 0.0, 0.0, 0.0, 0.0, 0.0, 0.0, 0.0, 0.0, 0.0, 0.0, 0.0, 0.0, 0.0, 0.0, 0.0, 0.0, 0.0, 0.0, 0.0, 0.0, 0.0, 0.0, 0.0, 0.0, 0.0, 0.0, 0.0, 0.0, 0.0, 0.0, 0.0, 0.0, 0.0, 0.0, 0.0, 0.0, 0.0, 0.0, 0.0, 0.0, 0.0, 0.0, 0.0, 0.0, 0.0, 0.0, 0.0, 0.0, 0.0, 0.0, 0.0, 0.0, 0.0, 0.0, 0.0, 0.0, 0.0, 0.0, 0.0, 0.0, 0.0, 0.0, 0.0, 0.0, 0.0, 0.0, 0.0, 0.0, 0.0, 0.0, 0.0])
me_cube_005.materials.append(mat_metal)
me_cube_005.update()
me_cube_001 = bpy.data.meshes.new('Cube.001')
me_cube_001.from_pydata([(-0.003224, -0.003224, -0.03567), (-0.003224, -0.003224, 0.01183), (-0.003224, 0.003224, -0.03567), (-0.003224, 0.003224, 0.01183), (0.003224, -0.003224, -0.01518), (0.003224, -0.003224, 0.01183), (0.003224, 0.003224, -0.01518), (0.003224, 0.003224, 0.01183), (-0.01245, -0.01245, 0.01351), (-0.01245, 0.01245, 0.01351), (0.01245, 0.01245, 0.01351), (0.01245, -0.01245, 0.01351), (-0.007539, -0.007539, 0.01827), (-0.007539, 0.007539, 0.01827), (0.007539, 0.007539, 0.01827), (0.007539, -0.007539, 0.01827), (-0.01245, -0.01245, 0.01827), (-0.01245, 0.01245, 0.01827), (0.01245, 0.01245, 0.01827), (0.01245, -0.01245, 0.01827), (-0.003224, -0.003224, 0.01183), (-0.003224, 0.003224, 0.01183), (0.003224, 0.003224, 0.01183), (0.003224, -0.003224, 0.01183)], [], [(20, 1, 3, 21), (21, 3, 7, 22), (22, 7, 5, 23), (23, 5, 1, 20), (2, 6, 4, 0), (3, 1, 8, 9), (8, 11, 19, 16), (1, 5, 11, 8), (7, 3, 9, 10), (5, 7, 10, 11), (14, 13, 12, 15), (10, 9, 17, 18), (11, 10, 18, 19), (9, 8, 16, 17), (12, 13, 17, 16), (13, 14, 18, 17), (14, 15, 19, 18), (15, 12, 16, 19), (4, 23, 20, 0), (6, 22, 23, 4), (2, 21, 22, 6), (0, 20, 21, 2)])
_uv = me_cube_001.uv_layers.new(name='UVMap')
_uv.uv.foreach_set('vector', [0.6138, 0.0, 0.625, 0.0, 0.625, 0.25, 0.6138, 0.25, 0.6138, 0.25, 0.625, 0.25, 0.625, 0.5, 0.6138, 0.5, 0.6138, 0.5, 0.625, 0.5, 0.625, 0.75, 0.6138, 0.75, 0.6138, 0.75, 0.625, 0.75, 0.625, 1.0, 0.6138, 1.0, 0.125, 0.5, 0.375, 0.5, 0.375, 0.75, 0.125, 0.75, 0.625, 0.25, 0.625, 0.0, 0.625, 0.0, 0.625, 0.25, 0.625, 1.0, 0.625, 0.75, 0.625, 0.75, 0.625, 1.0, 0.625, 1.0, 0.625, 0.75, 0.625, 0.75, 0.625, 1.0, 0.625, 0.5, 0.625, 0.25, 0.625, 0.25, 0.625, 0.5, 0.625, 0.75, 0.625, 0.5, 0.625, 0.5, 0.625, 0.75, 0.6743, 0.5493, 0.8257, 0.5493, 0.8257, 0.7007, 0.6743, 0.7007, 0.625, 0.5, 0.625, 0.25, 0.625, 0.25, 0.625, 0.5, 0.625, 0.75, 0.625, 0.5, 0.625, 0.5, 0.625, 0.75, 0.625, 0.25, 0.625, 0.0, 0.625, 0.0, 0.625, 0.25, 0.8257, 0.7007, 0.8257, 0.5493, 0.875, 0.5, 0.875, 0.75, 0.8257, 0.5493, 0.6743, 0.5493, 0.625, 0.5, 0.875, 0.5, 0.6743, 0.5493, 0.6743, 0.7007, 0.625, 0.75, 0.625, 0.5, 0.6743, 0.7007, 0.8257, 0.7007, 0.875, 0.75, 0.625, 0.75, 0.375, 0.75, 0.6138, 0.75, 0.6138, 1.0, 0.375, 1.0, 0.375, 0.5, 0.6138, 0.5, 0.6138, 0.75, 0.375, 0.75, 0.375, 0.25, 0.6138, 0.25, 0.6138, 0.5, 0.375, 0.5, 0.375, 0.0, 0.6138, 0.0, 0.6138, 0.25, 0.375, 0.25])
me_cube_001.materials.append(mat_material_002)
me_cube_001.update()
me_cube_004 = bpy.data.meshes.new('Cube.004')
me_cube_004.from_pydata([(-0.003224, -0.003224, -0.01518), (-0.003224, -0.003224, 0.01183), (-0.003224, 0.003224, -0.01518), (-0.003224, 0.003224, 0.01183), (0.003224, -0.003224, -0.01518), (0.003224, -0.003224, 0.01183), (0.003224, 0.003224, -0.01518), (0.003224, 0.003224, 0.01183), (-0.01245, -0.01245, 0.01351), (-0.01245, 0.01245, 0.01351), (0.01245, 0.01245, 0.01351), (0.01245, -0.01245, 0.01351), (-0.007539, -0.007539, 0.01827), (-0.007539, 0.007539, 0.01827), (0.007539, 0.007539, 0.01827), (0.007539, -0.007539, 0.01827), (-0.01245, -0.01245, 0.01827), (-0.01245, 0.01245, 0.01827), (0.01245, 0.01245, 0.01827), (0.01245, -0.01245, 0.01827), (-0.003224, -0.003224, 0.01183), (-0.003224, 0.003224, 0.01183), (0.003224, 0.003224, 0.01183), (0.003224, -0.003224, 0.01183)], [], [(20, 1, 3, 21), (21, 3, 7, 22), (22, 7, 5, 23), (23, 5, 1, 20), (2, 6, 4, 0), (3, 1, 8, 9), (8, 11, 19, 16), (1, 5, 11, 8), (7, 3, 9, 10), (5, 7, 10, 11), (14, 13, 12, 15), (10, 9, 17, 18), (11, 10, 18, 19), (9, 8, 16, 17), (12, 13, 17, 16), (13, 14, 18, 17), (14, 15, 19, 18), (15, 12, 16, 19), (4, 23, 20, 0), (6, 22, 23, 4), (2, 21, 22, 6), (0, 20, 21, 2)])
_uv = me_cube_004.uv_layers.new(name='UVMap')
_uv.uv.foreach_set('vector', [0.6138, 0.0, 0.625, 0.0, 0.625, 0.25, 0.6138, 0.25, 0.6138, 0.25, 0.625, 0.25, 0.625, 0.5, 0.6138, 0.5, 0.6138, 0.5, 0.625, 0.5, 0.625, 0.75, 0.6138, 0.75, 0.6138, 0.75, 0.625, 0.75, 0.625, 1.0, 0.6138, 1.0, 0.125, 0.5, 0.375, 0.5, 0.375, 0.75, 0.125, 0.75, 0.625, 0.25, 0.625, 0.0, 0.625, 0.0, 0.625, 0.25, 0.625, 1.0, 0.625, 0.75, 0.625, 0.75, 0.625, 1.0, 0.625, 1.0, 0.625, 0.75, 0.625, 0.75, 0.625, 1.0, 0.625, 0.5, 0.625, 0.25, 0.625, 0.25, 0.625, 0.5, 0.625, 0.75, 0.625, 0.5, 0.625, 0.5, 0.625, 0.75, 0.6743, 0.5493, 0.8257, 0.5493, 0.8257, 0.7007, 0.6743, 0.7007, 0.625, 0.5, 0.625, 0.25, 0.625, 0.25, 0.625, 0.5, 0.625, 0.75, 0.625, 0.5, 0.625, 0.5, 0.625, 0.75, 0.625, 0.25, 0.625, 0.0, 0.625, 0.0, 0.625, 0.25, 0.8257, 0.7007, 0.8257, 0.5493, 0.875, 0.5, 0.875, 0.75, 0.8257, 0.5493, 0.6743, 0.5493, 0.625, 0.5, 0.875, 0.5, 0.6743, 0.5493, 0.6743, 0.7007, 0.625, 0.75, 0.625, 0.5, 0.6743, 0.7007, 0.8257, 0.7007, 0.875, 0.75, 0.625, 0.75, 0.375, 0.75, 0.6138, 0.75, 0.6138, 1.0, 0.375, 1.0, 0.375, 0.5, 0.6138, 0.5, 0.6138, 0.75, 0.375, 0.75, 0.375, 0.25, 0.6138, 0.25, 0.6138, 0.5, 0.375, 0.5, 0.375, 0.0, 0.6138, 0.0, 0.6138, 0.25, 0.375, 0.25])
me_cube_004.materials.append(mat_material_002)
me_cube_004.update()
me_cube_006 = bpy.data.meshes.new('Cube.006')
me_cube_006.from_pydata([(-0.003224, -0.003224, -0.02469), (-0.003224, -0.003224, 0.01183), (-0.003224, 0.003224, -0.02469), (-0.003224, 0.003224, 0.01183), (0.003224, -0.003224, -0.02469), (0.003224, -0.003224, 0.01183), (0.003224, 0.003224, -0.02469), (0.003224, 0.003224, 0.01183), (-0.01245, -0.01245, 0.01351), (-0.01245, 0.01245, 0.01351), (0.01245, 0.01245, 0.01351), (0.01245, -0.01245, 0.01351), (-0.007539, -0.007539, 0.01827), (-0.007539, 0.007539, 0.01827), (0.007539, 0.007539, 0.01827), (0.007539, -0.007539, 0.01827), (-0.01245, -0.01245, 0.01827), (-0.01245, 0.01245, 0.01827), (0.01245, 0.01245, 0.01827), (0.01245, -0.01245, 0.01827), (-0.003224, -0.003224, 0.01183), (-0.003224, 0.003224, 0.01183), (0.003224, 0.003224, 0.01183), (0.003224, -0.003224, 0.01183)], [], [(20, 1, 3, 21), (21, 3, 7, 22), (22, 7, 5, 23), (23, 5, 1, 20), (2, 6, 4, 0), (3, 1, 8, 9), (8, 11, 19, 16), (1, 5, 11, 8), (7, 3, 9, 10), (5, 7, 10, 11), (14, 13, 12, 15), (10, 9, 17, 18), (11, 10, 18, 19), (9, 8, 16, 17), (12, 13, 17, 16), (13, 14, 18, 17), (14, 15, 19, 18), (15, 12, 16, 19), (4, 23, 20, 0), (6, 22, 23, 4), (2, 21, 22, 6), (0, 20, 21, 2)])
_uv = me_cube_006.uv_layers.new(name='UVMap')
_uv.uv.foreach_set('vector', [0.6138, 0.0, 0.625, 0.0, 0.625, 0.25, 0.6138, 0.25, 0.6138, 0.25, 0.625, 0.25, 0.625, 0.5, 0.6138, 0.5, 0.6138, 0.5, 0.625, 0.5, 0.625, 0.75, 0.6138, 0.75, 0.6138, 0.75, 0.625, 0.75, 0.625, 1.0, 0.6138, 1.0, 0.125, 0.5, 0.375, 0.5, 0.375, 0.75, 0.125, 0.75, 0.625, 0.25, 0.625, 0.0, 0.625, 0.0, 0.625, 0.25, 0.625, 1.0, 0.625, 0.75, 0.625, 0.75, 0.625, 1.0, 0.625, 1.0, 0.625, 0.75, 0.625, 0.75, 0.625, 1.0, 0.625, 0.5, 0.625, 0.25, 0.625, 0.25, 0.625, 0.5, 0.625, 0.75, 0.625, 0.5, 0.625, 0.5, 0.625, 0.75, 0.6743, 0.5493, 0.8257, 0.5493, 0.8257, 0.7007, 0.6743, 0.7007, 0.625, 0.5, 0.625, 0.25, 0.625, 0.25, 0.625, 0.5, 0.625, 0.75, 0.625, 0.5, 0.625, 0.5, 0.625, 0.75, 0.625, 0.25, 0.625, 0.0, 0.625, 0.0, 0.625, 0.25, 0.8257, 0.7007, 0.8257, 0.5493, 0.875, 0.5, 0.875, 0.75, 0.8257, 0.5493, 0.6743, 0.5493, 0.625, 0.5, 0.875, 0.5, 0.6743, 0.5493, 0.6743, 0.7007, 0.625, 0.75, 0.625, 0.5, 0.6743, 0.7007, 0.8257, 0.7007, 0.875, 0.75, 0.625, 0.75, 0.375, 0.75, 0.6138, 0.75, 0.6138, 1.0, 0.375, 1.0, 0.375, 0.5, 0.6138, 0.5, 0.6138, 0.75, 0.375, 0.75, 0.375, 0.25, 0.6138, 0.25, 0.6138, 0.5, 0.375, 0.5, 0.375, 0.0, 0.6138, 0.0, 0.6138, 0.25, 0.375, 0.25])
me_cube_006.materials.append(mat_material_002)
me_cube_006.update()
me_cube_007 = bpy.data.meshes.new('Cube.007')
me_cube_007.from_pydata([(-0.003224, -0.003224, -0.02469), (-0.003224, -0.003224, 0.01183), (-0.003224, 0.003224, -0.02469), (-0.003224, 0.003224, 0.01183), (0.003224, -0.003224, -0.02469), (0.003224, -0.003224, 0.01183), (0.003224, 0.003224, -0.02469), (0.003224, 0.003224, 0.01183), (-0.01245, -0.01245, 0.01351), (-0.01245, 0.01245, 0.01351), (0.01245, 0.01245, 0.01351), (0.01245, -0.01245, 0.01351), (-0.007539, -0.007539, 0.01827), (-0.007539, 0.007539, 0.01827), (0.007539, 0.007539, 0.01827), (0.007539, -0.007539, 0.01827), (-0.01245, -0.01245, 0.01827), (-0.01245, 0.01245, 0.01827), (0.01245, 0.01245, 0.01827), (0.01245, -0.01245, 0.01827), (-0.003224, -0.003224, 0.01183), (-0.003224, 0.003224, 0.01183), (0.003224, 0.003224, 0.01183), (0.003224, -0.003224, 0.01183)], [], [(20, 1, 3, 21), (21, 3, 7, 22), (22, 7, 5, 23), (23, 5, 1, 20), (2, 6, 4, 0), (3, 1, 8, 9), (8, 11, 19, 16), (1, 5, 11, 8), (7, 3, 9, 10), (5, 7, 10, 11), (14, 13, 12, 15), (10, 9, 17, 18), (11, 10, 18, 19), (9, 8, 16, 17), (12, 13, 17, 16), (13, 14, 18, 17), (14, 15, 19, 18), (15, 12, 16, 19), (4, 23, 20, 0), (6, 22, 23, 4), (2, 21, 22, 6), (0, 20, 21, 2)])
_uv = me_cube_007.uv_layers.new(name='UVMap')
_uv.uv.foreach_set('vector', [0.6138, 0.0, 0.625, 0.0, 0.625, 0.25, 0.6138, 0.25, 0.6138, 0.25, 0.625, 0.25, 0.625, 0.5, 0.6138, 0.5, 0.6138, 0.5, 0.625, 0.5, 0.625, 0.75, 0.6138, 0.75, 0.6138, 0.75, 0.625, 0.75, 0.625, 1.0, 0.6138, 1.0, 0.125, 0.5, 0.375, 0.5, 0.375, 0.75, 0.125, 0.75, 0.625, 0.25, 0.625, 0.0, 0.625, 0.0, 0.625, 0.25, 0.625, 1.0, 0.625, 0.75, 0.625, 0.75, 0.625, 1.0, 0.625, 1.0, 0.625, 0.75, 0.625, 0.75, 0.625, 1.0, 0.625, 0.5, 0.625, 0.25, 0.625, 0.25, 0.625, 0.5, 0.625, 0.75, 0.625, 0.5, 0.625, 0.5, 0.625, 0.75, 0.6743, 0.5493, 0.8257, 0.5493, 0.8257, 0.7007, 0.6743, 0.7007, 0.625, 0.5, 0.625, 0.25, 0.625, 0.25, 0.625, 0.5, 0.625, 0.75, 0.625, 0.5, 0.625, 0.5, 0.625, 0.75, 0.625, 0.25, 0.625, 0.0, 0.625, 0.0, 0.625, 0.25, 0.8257, 0.7007, 0.8257, 0.5493, 0.875, 0.5, 0.875, 0.75, 0.8257, 0.5493, 0.6743, 0.5493, 0.625, 0.5, 0.875, 0.5, 0.6743, 0.5493, 0.6743, 0.7007, 0.625, 0.75, 0.625, 0.5, 0.6743, 0.7007, 0.8257, 0.7007, 0.875, 0.75, 0.625, 0.75, 0.375, 0.75, 0.6138, 0.75, 0.6138, 1.0, 0.375, 1.0, 0.375, 0.5, 0.6138, 0.5, 0.6138, 0.75, 0.375, 0.75, 0.375, 0.25, 0.6138, 0.25, 0.6138, 0.5, 0.375, 0.5, 0.375, 0.0, 0.6138, 0.0, 0.6138, 0.25, 0.375, 0.25])
me_cube_007.materials.append(mat_material_002)
me_cube_007.update()
me_cube_008 = bpy.data.meshes.new('Cube.008')
me_cube_008.from_pydata([(-1.516, -0.468, -0.03436), (-1.303, -0.5376, -0.03436), (-0.9716, -0.3783, -0.03436), (-0.739, -0.3361, -0.03436), (-0.369, -0.2848, -0.03436), (-0.1566, -0.1383, -0.03436), (5.96e-08, -0.1321, -0.03436), (5.96e-08, 0.5639, -0.03436), (-0.08325, 0.5392, -0.03436), (-0.1725, 0.4941, -0.03436), (-0.2564, 0.4102, -0.03436), (-0.547, 0.4049, -0.03436), (-0.6459, 0.3934, -0.03436), (-0.759, 0.3766, -0.03436), (-0.9604, 0.3351, -0.03436), (-1.091, 0.3033, -0.03436), (-1.259, 0.253, -0.03436), (-1.418, 0.1938, -0.03436), (-1.593, 0.1249, -0.03436), (-1.635, 0.01626, -0.03436), (-1.686, -0.05352, -0.03436), (-1.543, -0.3477, -0.03436), (-1.519, -0.4678, -0.03436), (1.516, -0.468, -0.03436), (1.303, -0.5376, -0.03436), (0.9716, -0.3783, -0.03436), (0.739, -0.3361, -0.03436), (0.369, -0.2848, -0.03436), (0.1566, -0.1383, -0.03436), (0.08325, 0.5392, -0.03436), (0.1725, 0.4941, -0.03436), (0.2564, 0.4102, -0.03436), (0.547, 0.4049, -0.03436), (0.6459, 0.3934, -0.03436), (0.759, 0.3766, -0.03436), (0.9604, 0.3351, -0.03436), (1.091, 0.3033, -0.03436), (1.259, 0.253, -0.03436), (1.418, 0.1938, -0.03436), (1.593, 0.1249, -0.03436), (1.635, 0.01626, -0.03436), (1.686, -0.05352, -0.03436), (1.543, -0.3477, -0.03436), (1.519, -0.4678, -0.03436), (-1.516, -0.468, 0.1158), (-1.303, -0.5376, 0.1158), (-0.9716, -0.3783, 0.1158), (-0.739, -0.3361, 0.1158), (-0.369, -0.2848, 0.1158), (-0.1566, -0.1383, 0.1158), (5.939e-08, -0.1321, 0.1158), (5.939e-08, 0.5639, 0.1158), (-0.08325, 0.5392, 0.1158), (-0.1725, 0.4941, 0.1158), (-0.2564, 0.4102, 0.1158), (-0.547, 0.4049, 0.1158), (-0.6459, 0.3934, 0.1158), (-0.759, 0.3766, 0.1158), (-0.9604, 0.3351, 0.1158), (-1.091, 0.3033, 0.1158), (-1.259, 0.253, 0.1158), (-1.418, 0.1938, 0.1158), (-1.593, 0.1249, 0.1158), (-1.635, 0.01626, 0.1158), (-1.686, -0.05352, 0.1158), (-1.543, -0.3477, 0.1158), (-1.519, -0.4678, 0.1158), (1.516, -0.468, 0.1158), (1.303, -0.5376, 0.1158), (0.9716, -0.3783, 0.1158), (0.739, -0.3361, 0.1158), (0.369, -0.2848, 0.1158), (0.08325, 0.5392, 0.1158), (0.1725, 0.4941, 0.1158), (0.2564, 0.4102, 0.1158), (0.547, 0.4049, 0.1158), (0.6459, 0.3934, 0.1158), (0.759, 0.3766, 0.1158), (0.9604, 0.3351, 0.1158), (1.091, 0.3033, 0.1158), (1.259, 0.253, 0.1158), (1.418, 0.1938, 0.1158), (1.593, 0.1249, 0.1158), (1.635, 0.01626, 0.1158), (1.686, -0.05352, 0.1158), (1.543, -0.3477, 0.1158), (1.519, -0.4678, 0.1158), (0.1566, -0.1383, 0.1158)], [], [(1, 0, 22, 21, 20, 19, 18, 17, 16, 15, 14, 13, 12, 11, 10, 9, 8, 7, 29, 30, 31, 32, 33, 34, 35, 36, 37, 38, 39, 40, 41, 42, 43, 23, 24, 25, 26, 27, 28, 6, 5, 4, 3, 2), (45, 46, 47, 48, 49, 50, 87, 71, 70, 69, 68, 67, 86, 85, 84, 83, 82, 81, 80, 79, 78, 77, 76, 75, 74, 73, 72, 51, 52, 53, 54, 55, 56, 57, 58, 59, 60, 61, 62, 63, 64, 65, 66, 44), (18, 19, 63, 62), (29, 7, 51, 72), (3, 4, 48, 47), (35, 34, 77, 78), (19, 20, 64, 63), (5, 6, 50, 49), (36, 35, 78, 79), (20, 21, 65, 64), (7, 8, 52, 51), (37, 36, 79, 80), (21, 22, 66, 65), (8, 9, 53, 52), (38, 37, 80, 81), (22, 0, 44, 66), (9, 10, 54, 53), (39, 38, 81, 82), (24, 23, 67, 68), (10, 11, 55, 54), (40, 39, 82, 83), (25, 24, 68, 69), (11, 12, 56, 55), (41, 40, 83, 84), (26, 25, 69, 70), (12, 13, 57, 56), (42, 41, 84, 85), (27, 26, 70, 71), (13, 14, 58, 57), (43, 42, 85, 86), (30, 29, 72, 73), (14, 15, 59, 58), (23, 43, 86, 67), (31, 30, 73, 74), (15, 16, 60, 59), (4, 5, 49, 48), (0, 1, 45, 44), (32, 31, 74, 75), (16, 17, 61, 60), (28, 27, 71, 87), (1, 2, 46, 45), (33, 32, 75, 76), (17, 18, 62, 61), (6, 28, 87, 50), (2, 3, 47, 46), (34, 33, 76, 77)])
_uv = me_cube_008.uv_layers.new(name='UVMap')
_uv.uv.foreach_set('vector', [0.01917, 0.04841, 0.02797, 0.02155, 0.028, 0.02117, 0.04319, 0.01804, 0.08038, 6.25e-05, 0.0892, 0.006428, 0.1029, 0.01179, 0.1116, 0.0339, 0.1191, 0.054, 0.1255, 0.07522, 0.1295, 0.09175, 0.1348, 0.1172, 0.1369, 0.1315, 0.1383, 0.144, 0.139, 0.1808, 0.1496, 0.1914, 0.1553, 0.2026, 0.1584, 0.2132, 0.1553, 0.2237, 0.1496, 0.235, 0.139, 0.2456, 0.1383, 0.2823, 0.1369, 0.2948, 0.1348, 0.3091, 0.1295, 0.3346, 0.1255, 0.3511, 0.1191, 0.3723, 0.1116, 0.3924, 0.1029, 0.4146, 0.0892, 0.4199, 0.08038, 0.4263, 0.04319, 0.4083, 0.028, 0.4052, 0.02797, 0.4048, 0.01917, 0.3779, 0.03932, 0.336, 0.04465, 0.3066, 0.05113, 0.2598, 0.06966, 0.233, 0.07044, 0.2132, 0.06966, 0.1934, 0.05113, 0.1665, 0.04465, 0.1197, 0.03932, 0.09033, 0.1586, 0.3779, 0.1787, 0.336, 0.184, 0.3066, 0.1905, 0.2598, 0.2091, 0.233, 0.2098, 0.2132, 0.2091, 0.1934, 0.1905, 0.1665, 0.184, 0.1197, 0.1787, 0.09033, 0.1586, 0.04841, 0.1674, 0.02155, 0.1674, 0.02117, 0.1826, 0.01804, 0.2198, 6.25e-05, 0.2286, 0.006428, 0.2423, 0.01179, 0.251, 0.0339, 0.2585, 0.054, 0.2649, 0.07522, 0.2689, 0.09175, 0.2742, 0.1172, 0.2763, 0.1315, 0.2777, 0.144, 0.2784, 0.1808, 0.289, 0.1914, 0.2947, 0.2026, 0.2978, 0.2132, 0.2947, 0.2237, 0.289, 0.235, 0.2784, 0.2456, 0.2777, 0.2823, 0.2763, 0.2948, 0.2742, 0.3091, 0.2689, 0.3346, 0.2649, 0.3511, 0.2585, 0.3723, 0.251, 0.3924, 0.2423, 0.4146, 0.2286, 0.4199, 0.2198, 0.4263, 0.1826, 0.4083, 0.1674, 0.4052, 0.1674, 0.4048, 6.263e-05, 0.7871, 6.263e-05, 0.7724, 0.01905, 0.7724, 0.01905, 0.7871, 6.251e-05, 0.01104, 6.251e-05, 6.25e-05, 0.01905, 6.25e-05, 0.01905, 0.01104, 6.261e-05, 0.5997, 6.26e-05, 0.5524, 0.01905, 0.5524, 0.01905, 0.5997, 6.253e-05, 0.1285, 6.253e-05, 0.1025, 0.01905, 0.1025, 0.01905, 0.1285, 6.263e-05, 0.7724, 6.263e-05, 0.7615, 0.01905, 0.7615, 0.01905, 0.7724, 6.26e-05, 0.5198, 6.26e-05, 0.5, 0.01905, 0.5, 0.01905, 0.5198, 6.253e-05, 0.1455, 6.253e-05, 0.1285, 0.01905, 0.1285, 0.01905, 0.1455, 6.263e-05, 0.7615, 6.262e-05, 0.7202, 0.01905, 0.7202, 0.01905, 0.7615, 6.266e-05, 0.9999, 6.265e-05, 0.989, 0.01905, 0.989, 0.01905, 0.9999, 6.254e-05, 0.1676, 6.253e-05, 0.1455, 0.01905, 0.1455, 0.01905, 0.1676, 6.262e-05, 0.7202, 6.262e-05, 0.7047, 0.01905, 0.7047, 0.01905, 0.7202, 6.265e-05, 0.989, 6.265e-05, 0.9763, 0.01905, 0.9763, 0.01905, 0.989, 6.254e-05, 0.1891, 6.254e-05, 0.1676, 0.01905, 0.1676, 0.01905, 0.1891, 6.262e-05, 0.7047, 6.262e-05, 0.7043, 0.01905, 0.7043, 0.01905, 0.7047, 6.265e-05, 0.9763, 6.265e-05, 0.9613, 0.01905, 0.9613, 0.01905, 0.9763, 6.254e-05, 0.2129, 6.254e-05, 0.1891, 0.01905, 0.1891, 0.01905, 0.2129, 6.256e-05, 0.3239, 6.255e-05, 0.2957, 0.01905, 0.2957, 0.01905, 0.3239, 6.265e-05, 0.9613, 6.265e-05, 0.9246, 0.01905, 0.9246, 0.01905, 0.9613, 6.254e-05, 0.2276, 6.254e-05, 0.2129, 0.01905, 0.2129, 0.01905, 0.2276, 6.258e-05, 0.3704, 6.256e-05, 0.3239, 0.01905, 0.3239, 0.01905, 0.3704, 6.265e-05, 0.9246, 6.264e-05, 0.912, 0.01905, 0.912, 0.01905, 0.9246, 6.254e-05, 0.2385, 6.254e-05, 0.2276, 0.01905, 0.2276, 0.01905, 0.2385, 6.258e-05, 0.4003, 6.258e-05, 0.3704, 0.01905, 0.3704, 0.01905, 0.4003, 6.264e-05, 0.912, 6.264e-05, 0.8975, 0.01905, 0.8975, 0.01905, 0.912, 6.255e-05, 0.2798, 6.254e-05, 0.2385, 0.01905, 0.2385, 0.01905, 0.2798, 6.259e-05, 0.4476, 6.258e-05, 0.4003, 0.01905, 0.4003, 0.01905, 0.4476, 6.264e-05, 0.8975, 6.264e-05, 0.8715, 0.01905, 0.8715, 0.01905, 0.8975, 6.255e-05, 0.2953, 6.255e-05, 0.2798, 0.01905, 0.2798, 0.01905, 0.2953, 6.251e-05, 0.02368, 6.251e-05, 0.01104, 0.01905, 0.01104, 0.01905, 0.02368, 6.264e-05, 0.8715, 6.264e-05, 0.8545, 0.01905, 0.8545, 0.01905, 0.8715, 6.255e-05, 0.2957, 6.255e-05, 0.2953, 0.01905, 0.2953, 0.01905, 0.2957, 6.251e-05, 0.03868, 6.251e-05, 0.02368, 0.01905, 0.02368, 0.01905, 0.03868, 6.264e-05, 0.8545, 6.264e-05, 0.8324, 0.01905, 0.8324, 0.01905, 0.8545, 6.26e-05, 0.5524, 6.26e-05, 0.5198, 0.01905, 0.5198, 0.01905, 0.5524, 6.262e-05, 0.7043, 6.261e-05, 0.6761, 0.01905, 0.6761, 0.01905, 0.7043, 6.252e-05, 0.07543, 6.251e-05, 0.03868, 0.01905, 0.03868, 0.01905, 0.07543, 6.264e-05, 0.8324, 6.263e-05, 0.8109, 0.01905, 0.8109, 0.01905, 0.8324, 6.26e-05, 0.4802, 6.259e-05, 0.4476, 0.01905, 0.4476, 0.01905, 0.4802, 6.261e-05, 0.6761, 6.261e-05, 0.6296, 0.01905, 0.6296, 0.01905, 0.6761, 6.252e-05, 0.08802, 6.252e-05, 0.07543, 0.01905, 0.07543, 0.01905, 0.08802, 6.263e-05, 0.8109, 6.263e-05, 0.7871, 0.01905, 0.7871, 0.01905, 0.8109, 6.26e-05, 0.5, 6.26e-05, 0.4802, 0.01905, 0.4802, 0.01905, 0.5, 6.261e-05, 0.6296, 6.261e-05, 0.5997, 0.01905, 0.5997, 0.01905, 0.6296, 6.253e-05, 0.1025, 6.252e-05, 0.08802, 0.01905, 0.08802, 0.01905, 0.1025])
me_cube_008.materials.append(mat_name)
me_cube_008.update()

# ---- curves / text
txt_text_007 = bpy.data.curves.new('Text.007', 'FONT')
txt_text_007.dimensions = '2D'
txt_text_007.body = 'THE MERMAID'
txt_text_007.materials.append(mat_name_the_mermaid)
txt_text_007.size = 0.32
txt_text_007.offset_x = -1.026
txt_text_007.offset_y = -0.1098
cu_b_ziercircle = bpy.data.curves.new('BézierCircle', 'CURVE')
cu_b_ziercircle.dimensions = '3D'
_sp = cu_b_ziercircle.splines.new('BEZIER'); _sp.bezier_points.add(3)
_sp.bezier_points.foreach_set('co', [-1.0, -1.987e-08, 0.0, 5.588e-09, 1.0, 0.0, 1.0, -1.987e-08, 0.0, 5.588e-09, -1.0, 0.0])
_sp.bezier_points.foreach_set('handle_left', [-1.0, -0.5521, 0.0, -0.5521, 1.0, 0.0, 1.0, 0.5521, 0.0, 0.5521, -1.0, 0.0])
_sp.bezier_points.foreach_set('handle_right', [-1.0, 0.5521, 0.0, 0.5521, 1.0, 0.0, 1.0, -0.5521, 0.0, -0.5521, -1.0, 0.0])
for _p, _l, _r in zip(_sp.bezier_points, ['AUTO', 'AUTO', 'AUTO', 'AUTO'], ['AUTO', 'AUTO', 'AUTO', 'AUTO']): _p.handle_left_type = _l; _p.handle_right_type = _r
_sp.order_u = 0
_sp.order_v = 0
_sp.use_cyclic_u = True
cu_b_ziercircle.use_path = True
cu_b_ziercircle.fill_mode = 'FULL'

# ---- objects
ob_background = bpy.data.objects.new('BackGround', me_cube_002)
ob_cube_002 = bpy.data.objects.new('Cube.002', me_cube_003)
ob_nameplate = bpy.data.objects.new('Nameplate', me_cube_005)
ob_cube = bpy.data.objects.new('Cube', me_cube_001)
ob_cube_001 = bpy.data.objects.new('Cube.001', me_cube_004)
ob_cube_003 = bpy.data.objects.new('Cube.003', me_cube_006)
ob_cube_004 = bpy.data.objects.new('Cube.004', me_cube_007)
ob_nameplate_001 = bpy.data.objects.new('Nameplate.001', me_cube_008)
ob_text = bpy.data.objects.new('Text', txt_text_007)
ob_b_ziercircle = bpy.data.objects.new('BézierCircle', cu_b_ziercircle)

# ---- transforms, parenting, visibility, modifiers, constraints
ob_background.location = (-1.032, -0.02945, 1.166)
ob_background.rotation_euler = (1.571, -0.0, 0.0)
ob_cube_002.location = (0.3442, 0.08029, 0.4078)
ob_nameplate.location = (0.2838, -0.2184, 1.323)
ob_nameplate.rotation_euler = (1.571, -0.0, 0.0)
ob_nameplate.scale = (0.9042, 0.9042, 0.9042)
ob_cube.location = (-1.394, -0.2351, 1.363)
ob_cube.rotation_euler = (1.571, -2.22e-16, -2.22e-16)
ob_cube.scale = (4.136, 4.136, 3.223)
_m = ob_cube.modifiers.new('Subdivision', 'SUBSURF')
ob_cube_001.location = (-1.109, -0.2351, 0.7721)
ob_cube_001.rotation_euler = (1.571, -2.22e-16, -2.22e-16)
ob_cube_001.scale = (4.136, 4.136, 3.223)
_m = ob_cube_001.modifiers.new('Subdivision', 'SUBSURF')
ob_cube_003.location = (1.683, -0.2351, 0.7721)
ob_cube_003.rotation_euler = (1.571, -2.22e-16, -2.22e-16)
ob_cube_003.scale = (4.136, 4.136, 3.223)
_m = ob_cube_003.modifiers.new('Subdivision', 'SUBSURF')
ob_cube_004.location = (1.921, -0.2351, 1.368)
ob_cube_004.rotation_euler = (1.571, -2.22e-16, -2.22e-16)
ob_cube_004.scale = (4.136, 4.136, 3.223)
_m = ob_cube_004.modifiers.new('Subdivision', 'SUBSURF')
ob_nameplate_001.location = (0.2838, -0.2184, 1.323)
ob_nameplate_001.rotation_euler = (1.571, -0.0, 0.0)
ob_nameplate_001.scale = (0.9042, 0.9042, 0.9042)
ob_text.location = (-4.131, -0.3232, 0.4547)
ob_text.rotation_euler = (1.571, 0.0, 0.0)
_m = ob_text.modifiers.new('Curve', 'CURVE')
_m.object = ob_b_ziercircle
ob_b_ziercircle.location = (0.2879, -0.2184, 0.2236)
ob_b_ziercircle.rotation_euler = (1.571, 0.0, 0.0)
ob_b_ziercircle.scale = (1.423, 1.0, 1.0)

# ---- collection membership
col_collection.objects.link(ob_background)
col_collection.objects.link(ob_cube_002)
col_collection.objects.link(ob_nameplate)
col_collection.objects.link(ob_cube)
col_collection.objects.link(ob_cube_001)
col_collection.objects.link(ob_cube_003)
col_collection.objects.link(ob_cube_004)
col_collection.objects.link(ob_nameplate_001)
col_collection.objects.link(ob_text)
col_collection.objects.link(ob_b_ziercircle)

# ---- scene / render settings (as saved in the file)
scene.frame_start = 1; scene.frame_end = 250; scene.frame_set(1)
scene.render.engine = 'BLENDER_EEVEE_NEXT'
bpy.context.view_layer.update()

# ---- added for rendering (the .blend has no active camera and no usable light): camera, sun
cam_auto = bpy.data.cameras.new('AutoCamera')
cam_auto.lens = 50.0
cam_auto.sensor_width = 36.0
cam_auto.clip_end = 1000.0
ob_auto_camera = bpy.data.objects.new('AutoCamera', cam_auto)
scene.collection.objects.link(ob_auto_camera)
ob_auto_camera.location = (7.95634, -10.9761, 7.69899)
ob_auto_camera.rotation_euler = (1.09748, -7.21219e-08, 0.694738)
scene.camera = ob_auto_camera
light_auto_sun = bpy.data.lights.new('AutoSun', 'SUN')
light_auto_sun.energy = 3.0
light_auto_sun.angle = 0.0523599
ob_auto_sun = bpy.data.objects.new('AutoSun', light_auto_sun)
scene.collection.objects.link(ob_auto_sun)
ob_auto_sun.rotation_euler = (0.872665, 0.174533, 0.523599)
bpy.context.view_layer.update()
